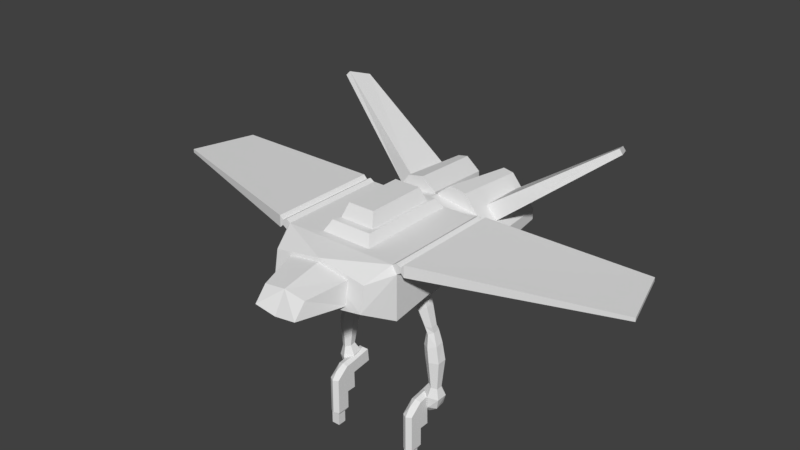# Source: playerShip_1.blend  (saved by Blender 2.79.0; exported with 4.5.12 LTS)
import bpy
from mathutils import Matrix  # noqa: F401  (used for matrix-valued properties, if any)

bpy.ops.wm.read_factory_settings(use_empty=True)
scene = bpy.context.scene
scene.name = 'Scene'

# ---- collections
col_collection_1 = bpy.data.collections.new('Collection 1'); scene.collection.children.link(col_collection_1)
col_collection_3 = bpy.data.collections.new('Collection 3'); scene.collection.children.link(col_collection_3)

# ---- materials (node trees are filled in below, after node groups)
mat_material = bpy.data.materials.new('Material')
mat_material.alpha_threshold = 0.0
mat_material.use_transparent_shadow = False
mat_material.roughness = 0.5

# ---- material node trees

# ---- world
world_world = bpy.data.worlds.new('World'); scene.world = world_world
world_world.color = (0.05088, 0.05088, 0.05088)
world_world.use_sun_shadow = False
world_world.sun_shadow_jitter_overblur = 0.0
world_world.cycles.sampling_method = 'MANUAL'

# ---- meshes
me_cylinder = bpy.data.meshes.new('Cylinder')
me_cylinder.from_pydata([(0.7896, 0.1939, -1.265), (0.5398, 0.1307, -0.328), (0.9038, 0.1215, -1.255), (0.6535, 0.06163, -0.319), (0.9038, -0.01661, -1.278), (0.6535, -0.06993, -0.3406), (0.7896, -0.08225, -1.31), (0.5398, -0.1325, -0.3711), (0.6753, -0.009796, -1.319), (0.4261, -0.06344, -0.3802), (0.6753, 0.1283, -1.297), (0.4261, 0.06812, -0.3586), (0.7424, 0.1281, -0.9466), (0.8266, 0.07628, -0.9623), (0.8223, -0.02244, -0.9779), (0.734, -0.06936, -0.9778), (0.6499, -0.01757, -0.9621), (0.6541, 0.08115, -0.9465), (0.8396, 0.1151, -1.056), (0.8398, 0.002366, -1.074), (0.7702, -0.05124, -1.101), (0.7003, 0.007929, -1.111), (0.7, 0.1207, -1.092), (0.7697, 0.1743, -1.065), (0.8343, 0.2024, -1.506), (0.9575, 0.1258, -1.533), (0.9512, -0.0205, -1.548), (0.8219, -0.09028, -1.538), (0.6988, -0.01373, -1.512), (0.705, 0.1326, -1.496), (0.8507, 0.1379, -1.963), (0.9271, 0.08823, -1.992), (0.9216, -0.006654, -2.001), (0.8396, -0.0519, -1.982), (0.7633, -0.002263, -1.953), (0.7688, 0.09262, -1.944), (0.6404, 0.1483, -0.6311), (0.7558, 0.07788, -0.6349), (0.7533, -0.05635, -0.6566), (0.6356, -0.1202, -0.6745), (0.5203, -0.04973, -0.6707), (0.5227, 0.0845, -0.6491), (0.8378, 0.2242, -2.103), (0.9706, 0.138, -2.153), (0.9609, -0.02698, -2.17), (0.8185, -0.1056, -2.137), (0.6858, -0.01935, -2.086), (0.6954, 0.1456, -2.07), (0.7931, 0.2458, -2.288), (0.9002, 0.1713, -2.339), (0.9121, 0.006689, -2.355), (0.8169, -0.0835, -2.322), (0.7097, -0.009043, -2.272), (0.6978, 0.1556, -2.255), (0.7256, 0.1991, -2.409), (0.7623, 0.1475, -2.458), (0.7623, 0.03467, -2.469), (0.7257, -0.02661, -2.429), (0.6891, 0.02497, -2.38), (0.689, 0.1378, -2.369), (0.639, -0.4327, -2.626), (0.7169, -0.3908, -2.206), (0.639, -0.06955, -2.626), (0.6363, -0.07797, -2.144), (0.7995, -0.4327, -2.625), (0.6548, -0.4314, -3.157), (0.7995, -0.06955, -2.625), (0.7968, -0.07797, -2.143), (0.639, -0.2243, -2.626), (0.6365, -0.2316, -2.163), (0.7995, -0.2243, -2.625), (0.7969, -0.2316, -2.162), (0.6406, -0.2243, -2.927), (0.6406, -0.4327, -2.927), (0.8011, -0.4327, -2.926), (0.8011, -0.2243, -2.926), (0.6373, -0.4327, -2.326), (0.6375, -0.07591, -2.349), (0.798, -0.07591, -2.348), (0.7978, -0.4327, -2.325), (0.7979, -0.2104, -2.335), (0.6374, -0.2104, -2.336), (0.6361, 0.2425, -2.087), (0.7965, 0.2425, -2.086), (0.6372, 0.2657, -2.304), (0.7977, 0.2657, -2.303), (0.7176, -0.4801, -2.325), (0.7895, -0.4314, -3.157), (0.7093, -0.09493, -2.112), (0.7192, -0.4801, -2.626), (0.7122, -0.2485, -2.131), (0.6548, -0.2905, -3.157), (0.7209, -0.4801, -2.926), (0.7121, 0.2119, -2.064), (0.7895, -0.2905, -3.157), (0.7884, -0.2905, -2.96), (0.7884, -0.4314, -2.96), (0.6537, -0.4314, -2.96), (0.6537, -0.2905, -2.96), (-1.115, -1.007, 0.3743), (-1.115, -1.007, 0.5591), (-1.115, 0.7604, 0.3743), (-1.115, 0.7604, 0.5591), (-3.956, -0.1218, 0.4244), (-3.956, -0.1218, 0.4822), (-3.664, 0.8911, 0.4244), (-3.664, 0.8911, 0.4822), (-1.066, -1.003, 0.4218), (-1.063, -1.003, 0.5022), (-1.066, 0.7617, 0.4218), (-1.063, 0.7617, 0.5022), (-0.6845, 1.41, 0.3765), (-2.443, 1.942, 1.567), (-0.6629, 2.16, 0.3477), (-2.317, 2.278, 1.46), (-0.8562, 1.41, 0.1674), (-2.506, 1.927, 1.497), (-0.8242, 2.16, 0.1539), (-2.372, 2.263, 1.407), (-0.5081, 1.092, -0.3837), (-0.5087, 2.309, -0.2918), (-0.998, 1.092, 0.02384), (-0.9086, 2.309, 0.04083), (-0.5147, 1.092, 0.6163), (-0.5141, 2.309, 0.5244), (-0.02485, 1.092, 0.2087), (-0.1143, 2.309, 0.1918), (-0.7666, 1.092, -0.4328), (-0.9962, 1.092, -0.244), (-0.9074, 2.309, -0.1351), (-0.6778, 2.309, -0.324), (-0.2562, 1.092, 0.6654), (-0.02662, 1.092, 0.4766), (-0.1154, 2.309, 0.3677), (-0.345, 2.309, 0.5565), (-0.5136, 2.309, 0.4398), (-0.8262, 2.309, 0.05648), (-0.5093, 2.309, -0.2072), (-0.1966, 2.309, 0.1761), (-0.6433, 2.309, -0.2326), (-0.8253, 2.309, -0.08299), (-0.3795, 2.309, 0.4652), (-0.1976, 2.309, 0.3156), (-0.5136, 1.74, 0.4398), (-0.8262, 1.74, 0.05648), (-0.5093, 1.74, -0.2072), (-0.1966, 1.74, 0.1761), (-0.6433, 1.74, -0.2326), (-0.8253, 1.74, -0.08299), (-0.3795, 1.74, 0.4652), (-0.1976, 1.74, 0.3156), (-0.7896, 0.1939, -1.265), (-0.5398, 0.1307, -0.328), (-0.9038, 0.1215, -1.255), (-0.6535, 0.06163, -0.319), (-0.9038, -0.01661, -1.278), (-0.6535, -0.06993, -0.3406), (-0.7896, -0.08225, -1.31), (-0.5398, -0.1325, -0.3711), (-0.6753, -0.009796, -1.319), (-0.4261, -0.06344, -0.3802), (-0.6753, 0.1283, -1.297), (-0.4261, 0.06812, -0.3586), (-0.7424, 0.1281, -0.9466), (-0.8266, 0.07628, -0.9623), (-0.8223, -0.02244, -0.9779), (-0.734, -0.06936, -0.9778), (-0.6499, -0.01757, -0.9621), (-0.6541, 0.08115, -0.9465), (-0.8396, 0.1151, -1.056), (-0.8398, 0.002366, -1.074), (-0.7702, -0.05124, -1.101), (-0.7003, 0.007929, -1.111), (-0.7, 0.1207, -1.092), (-0.7697, 0.1743, -1.065), (-0.8343, 0.2024, -1.506), (-0.9575, 0.1258, -1.533), (-0.9512, -0.0205, -1.548), (-0.8219, -0.09028, -1.538), (-0.6988, -0.01373, -1.512), (-0.705, 0.1326, -1.496), (-0.8507, 0.1379, -1.963), (-0.9271, 0.08823, -1.992), (-0.9216, -0.006654, -2.001), (-0.8396, -0.0519, -1.982), (-0.7633, -0.002263, -1.953), (-0.7688, 0.09262, -1.944), (-0.6404, 0.1483, -0.6311), (-0.7558, 0.07788, -0.6349), (-0.7533, -0.05635, -0.6566), (-0.6356, -0.1202, -0.6745), (-0.5203, -0.04973, -0.6707), (-0.5227, 0.0845, -0.6491), (-0.8378, 0.2242, -2.103), (-0.9706, 0.138, -2.153), (-0.9609, -0.02698, -2.17), (-0.8185, -0.1056, -2.137), (-0.6858, -0.01935, -2.086), (-0.6954, 0.1456, -2.07), (-0.7931, 0.2458, -2.288), (-0.9002, 0.1713, -2.339), (-0.9121, 0.006689, -2.355), (-0.8169, -0.0835, -2.322), (-0.7097, -0.009043, -2.272), (-0.6978, 0.1556, -2.255), (-0.7256, 0.1991, -2.409), (-0.7623, 0.1475, -2.458), (-0.7623, 0.03467, -2.469), (-0.7257, -0.02661, -2.429), (-0.6891, 0.02497, -2.38), (-0.689, 0.1378, -2.369), (-0.639, -0.4327, -2.626), (-0.7169, -0.3908, -2.206), (-0.639, -0.06955, -2.626), (-0.6363, -0.07797, -2.144), (-0.7995, -0.4327, -2.625), (-0.6548, -0.4314, -3.157), (-0.7995, -0.06955, -2.625), (-0.7968, -0.07797, -2.143), (-0.639, -0.2243, -2.626), (-0.6365, -0.2316, -2.163), (-0.7995, -0.2243, -2.625), (-0.7969, -0.2316, -2.162), (-0.6406, -0.2243, -2.927), (-0.6406, -0.4327, -2.927), (-0.8011, -0.4327, -2.926), (-0.8011, -0.2243, -2.926), (-0.6373, -0.4327, -2.326), (-0.6375, -0.07591, -2.349), (-0.798, -0.07591, -2.348), (-0.7978, -0.4327, -2.325), (-0.7979, -0.2104, -2.335), (-0.6374, -0.2104, -2.336), (-0.6361, 0.2425, -2.087), (-0.7965, 0.2425, -2.086), (-0.6372, 0.2657, -2.304), (-0.7977, 0.2657, -2.303), (-0.7176, -0.4801, -2.325), (-0.7895, -0.4314, -3.157), (-0.7093, -0.09493, -2.112), (-0.7192, -0.4801, -2.626), (-0.7122, -0.2485, -2.131), (-0.6548, -0.2905, -3.157), (-0.7209, -0.4801, -2.926), (-0.7121, 0.2119, -2.064), (-0.7895, -0.2905, -3.157), (-0.7884, -0.2905, -2.96), (-0.7884, -0.4314, -2.96), (-0.6537, -0.4314, -2.96), (-0.6537, -0.2905, -2.96), (0.6845, 1.41, 0.3765), (2.443, 1.942, 1.567), (0.6629, 2.16, 0.3477), (2.317, 2.278, 1.46), (0.8562, 1.41, 0.1674), (2.506, 1.927, 1.497), (0.8242, 2.16, 0.1539), (2.372, 2.263, 1.407), (0.5081, 1.092, -0.3837), (0.5087, 2.309, -0.2918), (0.998, 1.092, 0.02384), (0.9086, 2.309, 0.04083), (0.5147, 1.092, 0.6163), (0.5141, 2.309, 0.5244), (0.02485, 1.092, 0.2087), (0.1143, 2.309, 0.1918), (0.7666, 1.092, -0.4328), (0.9962, 1.092, -0.244), (0.9074, 2.309, -0.1351), (0.6778, 2.309, -0.324), (0.2562, 1.092, 0.6654), (0.02662, 1.092, 0.4766), (0.1154, 2.309, 0.3677), (0.345, 2.309, 0.5565), (0.5136, 2.309, 0.4398), (0.8262, 2.309, 0.05648), (0.5093, 2.309, -0.2072), (0.1966, 2.309, 0.1761), (0.6433, 2.309, -0.2326), (0.8253, 2.309, -0.08299), (0.3795, 2.309, 0.4652), (0.1976, 2.309, 0.3156), (0.5136, 1.74, 0.4398), (0.8262, 1.74, 0.05648), (0.5093, 1.74, -0.2072), (0.1966, 1.74, 0.1761), (0.6433, 1.74, -0.2326), (0.8253, 1.74, -0.08299), (0.3795, 1.74, 0.4652), (0.1976, 1.74, 0.3156), (1.115, -1.007, 0.3743), (1.115, -1.007, 0.5591), (1.115, 0.7604, 0.3743), (1.115, 0.7604, 0.5591), (3.956, -0.1218, 0.4244), (3.956, -0.1218, 0.4822), (3.664, 0.8911, 0.4244), (3.664, 0.8911, 0.4822), (1.066, -1.003, 0.4218), (1.063, -1.003, 0.5022), (1.066, 0.7617, 0.4218), (1.063, 0.7617, 0.5022), (1.0, -1.007, -0.3248), (0.9238, -1.005, 0.4979), (1.0, 0.7604, -0.05501), (0.9238, 0.7611, 0.4979), (0.3548, -2.242, -0.009732), (0.3548, -2.048, 0.2132), (0.5222, -1.455, -0.06742), (0.5222, -1.404, 0.3007), (0.7793, -1.403, 0.3095), (0.7793, -1.477, -0.09043), (-0.2142, -0.5586, 0.8713), (-0.2142, 0.4184, 0.8713), (0.2142, 0.4184, 0.8713), (1.0, 0.7604, 0.09933), (0.9989, 0.7611, 0.3783), (0.798, 1.095, 0.09963), (0.798, 1.095, 0.3306), (0.5766, 1.095, 0.0339), (0.5766, 0.7588, 0.0339), (-0.2805, -0.6524, 0.6583), (-0.2805, 0.5122, 0.6583), (-0.4105, 0.7414, 0.4932), (-0.3319, 0.6304, 0.6567), (0.4105, 0.7414, 0.4932), (0.3319, 0.6304, 0.6567), (0.3319, -0.7706, 0.6567), (0.1736, 0.2004, -0.2823), (0.1938, 0.2182, -0.3996), (0.1736, -0.2146, -0.3454), (0.1938, -0.1968, -0.4627), (0.532, -0.4313, -0.3165), (0.5522, -0.4135, -0.4338), (0.8904, -0.233, -0.2246), (0.9106, -0.2152, -0.3418), (0.8904, 0.1821, -0.1615), (0.9106, 0.1999, -0.2788), (0.532, 0.3988, -0.1904), (0.5522, 0.4166, -0.3077), (0.3147, 0.1451, -0.3899), (0.5522, 0.2765, -0.3289), (0.7897, -0.142, -0.3516), (0.5522, -0.2735, -0.4125), (0.7897, 0.133, -0.3098), (0.3147, -0.1299, -0.4316), (0.9989, -1.005, 0.3783), (1.0, -1.007, -0.07622), (0.9922, -1.003, 0.54), (0.9922, 0.7617, 0.54), (1.063, 0.7617, 0.5022), (1.063, -1.003, 0.5022), (1.066, 0.7617, 0.4218), (1.066, -1.003, 0.4218), (-1.0, -1.007, -0.3248), (-0.9238, -1.005, 0.4979), (-1.0, 0.7604, -0.05501), (-0.9238, 0.7611, 0.4979), (1.793e-07, 0.7587, -0.2286), (1.793e-07, 0.7587, 0.4984), (1.793e-07, -1.007, -0.4984), (1.793e-07, -1.007, 0.4984), (1.793e-07, -1.404, 0.3911), (-0.3548, -2.242, -0.009732), (-0.3548, -2.048, 0.2132), (-0.5222, -1.455, -0.06742), (-0.5222, -1.404, 0.3007), (-0.7793, -1.403, 0.3095), (-0.7793, -1.477, -0.09043), (1.793e-07, -1.477, -0.228), (1.793e-07, -1.403, 0.4427), (0.2142, -0.5586, 0.8713), (1.793e-07, 0.7588, 0.09963), (1.793e-07, 1.095, 0.09963), (1.793e-07, 1.095, 0.4549), (-1.0, 0.7604, 0.09933), (-0.9989, 0.7611, 0.3783), (-0.798, 1.095, 0.09963), (-0.798, 1.095, 0.3306), (-0.5766, 1.095, 0.0339), (-0.5766, 0.7588, 0.0339), (1.793e-07, 0.7588, 0.4588), (1.793e-07, -1.468, -0.1568), (1.793e-07, -2.242, -0.0602), (1.793e-07, -2.048, 0.2636), (0.2805, -0.6524, 0.6583), (0.2805, 0.5122, 0.6583), (0.4105, -0.8816, 0.4932), (-0.4105, -0.8816, 0.4932), (-0.3319, -0.7706, 0.6567), (-0.1736, 0.2004, -0.2823), (-0.1938, 0.2182, -0.3996), (-0.1736, -0.2146, -0.3454), (-0.1938, -0.1968, -0.4627), (-0.532, -0.4313, -0.3165), (-0.5522, -0.4135, -0.4338), (-0.8904, -0.233, -0.2246), (-0.9106, -0.2152, -0.3418), (-0.8904, 0.1821, -0.1615), (-0.9106, 0.1999, -0.2788), (-0.532, 0.3988, -0.1904), (-0.5522, 0.4166, -0.3077), (-0.3147, 0.1451, -0.3899), (-0.5522, 0.2765, -0.3289), (-0.7897, -0.142, -0.3516), (-0.5522, -0.2735, -0.4125), (-0.7897, 0.133, -0.3098), (-0.3147, -0.1299, -0.4316), (-0.9989, -1.005, 0.3783), (-1.0, -1.007, -0.07622), (-0.9922, -1.003, 0.54), (-0.9922, 0.7617, 0.54), (-1.063, 0.7617, 0.5022), (-1.063, -1.003, 0.5022), (-1.066, 0.7617, 0.4218), (-1.066, -1.003, 0.4218)], [], [(36, 1, 3, 37), (37, 3, 5, 38), (38, 5, 7, 39), (39, 7, 9, 40), (3, 1, 11, 9, 7, 5), (40, 9, 11, 41), (41, 11, 1, 36), (10, 0, 24, 29), (22, 17, 12, 23), (21, 16, 17, 22), (20, 15, 16, 21), (19, 14, 15, 20), (18, 13, 14, 19), (23, 12, 13, 18), (0, 23, 18, 2), (2, 18, 19, 4), (4, 19, 20, 6), (6, 20, 21, 8), (8, 21, 22, 10), (10, 22, 23, 0), (29, 24, 30, 35), (6, 8, 28, 27), (2, 4, 26, 25), (8, 10, 29, 28), (0, 2, 25, 24), (4, 6, 27, 26), (34, 35, 47, 46), (27, 28, 34, 33), (25, 26, 32, 31), (28, 29, 35, 34), (26, 27, 33, 32), (24, 25, 31, 30), (17, 41, 36, 12), (16, 40, 41, 17), (15, 39, 40, 16), (14, 38, 39, 15), (13, 37, 38, 14), (12, 36, 37, 13), (46, 47, 53, 52), (32, 33, 45, 44), (30, 31, 43, 42), (35, 30, 42, 47), (33, 34, 46, 45), (31, 32, 44, 43), (51, 52, 58, 57), (44, 45, 51, 50), (42, 43, 49, 48), (47, 42, 48, 53), (45, 46, 52, 51), (43, 44, 50, 49), (54, 55, 56, 57, 58, 59), (49, 50, 56, 55), (52, 53, 59, 58), (50, 51, 57, 56), (48, 49, 55, 54), (53, 48, 54, 59), (81, 69, 63, 77), (67, 78, 85, 83), (80, 71, 79), (76, 60, 89, 86), (73, 74, 92), (71, 90, 61), (67, 88, 90, 71), (62, 66, 70, 68), (78, 67, 71, 80), (76, 69, 81), (72, 75, 95, 98), (68, 70, 75, 72), (60, 68, 72, 73), (70, 64, 74, 75), (60, 76, 81, 68), (66, 78, 80, 70), (61, 76, 86), (70, 80, 79, 64), (62, 77, 78, 66), (68, 81, 77, 62), (84, 82, 83, 85), (77, 63, 82, 84), (63, 88, 93, 82), (78, 77, 84, 85), (93, 88, 67, 83), (98, 95, 94, 91), (61, 90, 69), (60, 73, 92, 89), (79, 71, 61), (79, 61, 86), (64, 79, 86, 89), (74, 64, 89, 92), (90, 88, 63, 69), (69, 76, 61), (91, 94, 87, 65), (73, 72, 98, 97), (75, 74, 96, 95), (74, 73, 97, 96), (96, 97, 65, 87), (97, 98, 91, 65), (95, 96, 87, 94), (83, 82, 93), (101, 105, 106, 102), (105, 103, 104, 106), (103, 99, 100, 104), (101, 99, 103, 105), (106, 104, 100, 102), (100, 108, 110, 102), (101, 109, 107, 99), (102, 110, 109, 101), (99, 107, 108, 100), (109, 110, 108, 107), (111, 113, 114, 112), (113, 117, 118, 114), (117, 115, 116, 118), (115, 111, 112, 116), (118, 116, 112, 114), (128, 121, 122, 129), (126, 138, 142, 133), (121, 123, 124, 122), (132, 125, 126, 133), (123, 131, 134, 124), (125, 119, 120, 126), (119, 127, 130, 120), (129, 130, 127, 128), (133, 134, 131, 132), (119, 125, 132, 131, 123, 121, 128, 127), (140, 148, 147, 139), (130, 139, 137, 120), (120, 137, 138, 126), (124, 135, 136, 122), (134, 141, 135, 124), (133, 142, 141, 134), (122, 136, 140, 129), (129, 140, 139, 130), (148, 144, 143, 149, 150, 146, 145, 147), (135, 143, 144, 136), (141, 149, 143, 135), (136, 144, 148, 140), (142, 150, 149, 141), (137, 145, 146, 138), (138, 146, 150, 142), (139, 147, 145, 137), (187, 188, 154, 152), (188, 189, 156, 154), (189, 190, 158, 156), (190, 191, 160, 158), (154, 156, 158, 160, 162, 152), (191, 192, 162, 160), (192, 187, 152, 162), (161, 180, 175, 151), (173, 174, 163, 168), (172, 173, 168, 167), (171, 172, 167, 166), (170, 171, 166, 165), (169, 170, 165, 164), (174, 169, 164, 163), (151, 153, 169, 174), (153, 155, 170, 169), (155, 157, 171, 170), (157, 159, 172, 171), (159, 161, 173, 172), (161, 151, 174, 173), (180, 186, 181, 175), (157, 178, 179, 159), (153, 176, 177, 155), (159, 179, 180, 161), (151, 175, 176, 153), (155, 177, 178, 157), (185, 197, 198, 186), (178, 184, 185, 179), (176, 182, 183, 177), (179, 185, 186, 180), (177, 183, 184, 178), (175, 181, 182, 176), (168, 163, 187, 192), (167, 168, 192, 191), (166, 167, 191, 190), (165, 166, 190, 189), (164, 165, 189, 188), (163, 164, 188, 187), (197, 203, 204, 198), (183, 195, 196, 184), (181, 193, 194, 182), (186, 198, 193, 181), (184, 196, 197, 185), (182, 194, 195, 183), (202, 208, 209, 203), (195, 201, 202, 196), (193, 199, 200, 194), (198, 204, 199, 193), (196, 202, 203, 197), (194, 200, 201, 195), (205, 210, 209, 208, 207, 206), (200, 206, 207, 201), (203, 209, 210, 204), (201, 207, 208, 202), (199, 205, 206, 200), (204, 210, 205, 199), (232, 228, 214, 220), (218, 234, 236, 229), (231, 230, 222), (227, 237, 240, 211), (224, 243, 225), (222, 212, 241), (218, 222, 241, 239), (213, 219, 221, 217), (229, 231, 222, 218), (227, 232, 220), (223, 249, 246, 226), (219, 223, 226, 221), (211, 224, 223, 219), (221, 226, 225, 215), (211, 219, 232, 227), (217, 221, 231, 229), (212, 237, 227), (221, 215, 230, 231), (213, 217, 229, 228), (219, 213, 228, 232), (235, 236, 234, 233), (228, 235, 233, 214), (214, 233, 244, 239), (229, 236, 235, 228), (244, 234, 218, 239), (249, 242, 245, 246), (212, 220, 241), (211, 240, 243, 224), (230, 212, 222), (230, 237, 212), (215, 240, 237, 230), (225, 243, 240, 215), (241, 220, 214, 239), (220, 212, 227), (242, 216, 238, 245), (224, 248, 249, 223), (226, 246, 247, 225), (225, 247, 248, 224), (247, 238, 216, 248), (248, 216, 242, 249), (246, 245, 238, 247), (234, 244, 233), (250, 251, 253, 252), (252, 253, 257, 256), (256, 257, 255, 254), (254, 255, 251, 250), (257, 253, 251, 255), (267, 268, 261, 260), (265, 272, 281, 277), (260, 261, 263, 262), (271, 272, 265, 264), (262, 263, 273, 270), (264, 265, 259, 258), (258, 259, 269, 266), (268, 267, 266, 269), (272, 271, 270, 273), (258, 266, 267, 260, 262, 270, 271, 264), (279, 278, 286, 287), (269, 259, 276, 278), (259, 265, 277, 276), (263, 261, 275, 274), (273, 263, 274, 280), (272, 273, 280, 281), (261, 268, 279, 275), (268, 269, 278, 279), (287, 286, 284, 285, 289, 288, 282, 283), (274, 275, 283, 282), (280, 274, 282, 288), (275, 279, 287, 283), (281, 280, 288, 289), (276, 277, 285, 284), (277, 281, 289, 285), (278, 276, 284, 286), (292, 293, 297, 296), (296, 297, 295, 294), (294, 295, 291, 290), (292, 296, 294, 290), (297, 293, 291, 295), (291, 293, 301, 299), (292, 290, 298, 300), (293, 292, 300, 301), (290, 291, 299, 298), (300, 298, 299, 301), (304, 315, 347, 302), (358, 304, 302, 360), (305, 359, 361, 303), (360, 302, 311, 369), (386, 385, 327, 326), (308, 309, 307, 306), (382, 308, 306, 383), (311, 310, 370, 369), (302, 347, 311), (303, 361, 370, 310), (321, 312, 313, 322), (322, 313, 314, 386), (386, 314, 371, 385), (385, 371, 312, 321), (314, 313, 312, 371), (319, 374, 318, 317), (317, 318, 316, 315), (318, 374, 381, 316), (319, 317, 315, 320), (373, 319, 320, 372), (373, 374, 319), (309, 362, 384, 307), (306, 307, 384, 383), (321, 322, 324, 389), (387, 327, 389, 388), (325, 326, 327, 387), (323, 324, 326, 325), (388, 389, 324, 323), (322, 386, 326, 324), (385, 321, 389, 327), (329, 328, 338, 339), (339, 337, 344, 341), (333, 332, 330, 331), (339, 338, 336, 337), (331, 330, 328, 329), (335, 334, 332, 333), (337, 336, 334, 335), (345, 340, 341, 344, 342, 343), (335, 333, 343, 342), (333, 331, 345, 343), (331, 329, 340, 345), (329, 339, 341, 340), (337, 335, 342, 344), (310, 346, 303), (346, 316, 305, 303), (316, 381, 359, 305), (315, 304, 320), (311, 347, 346, 310), (347, 315, 316, 346), (304, 358, 372, 320), (351, 348, 303, 346, 353), (349, 350, 352, 316, 305), (352, 353, 346, 316), (305, 303, 348, 349), (350, 351, 353, 352), (349, 348, 351, 350), (356, 354, 409, 375), (358, 360, 354, 356), (357, 355, 361, 359), (360, 369, 368, 354), (365, 363, 364, 366), (382, 383, 363, 365), (368, 369, 370, 367), (354, 368, 409), (355, 367, 370, 361), (379, 377, 378, 374), (377, 375, 376, 378), (378, 376, 381, 374), (379, 380, 375, 377), (373, 372, 380, 379), (373, 379, 374), (366, 364, 384, 362), (363, 383, 384, 364), (391, 401, 400, 390), (401, 403, 406, 399), (395, 393, 392, 394), (401, 399, 398, 400), (393, 391, 390, 392), (397, 395, 394, 396), (399, 397, 396, 398), (407, 405, 404, 406, 403, 402), (397, 404, 405, 395), (395, 405, 407, 393), (393, 407, 402, 391), (391, 402, 403, 401), (399, 406, 404, 397), (367, 355, 408), (408, 355, 357, 376), (376, 357, 359, 381), (375, 380, 356), (368, 367, 408, 409), (409, 408, 376, 375), (356, 380, 372, 358), (413, 415, 408, 355, 410), (411, 357, 376, 414, 412), (414, 376, 408, 415), (357, 411, 410, 355), (412, 414, 415, 413), (411, 412, 413, 410)])
_uv = me_cylinder.uv_layers.new(name='UVMap')
_uv.uv.foreach_set('vector', [0.2293, 0.9473, 0.2654, 0.9471, 0.2625, 0.9626, 0.2254, 0.9614, 0.2254, 0.9614, 0.2625, 0.9626, 0.2576, 0.9758, 0.2235, 0.9773, 0.2235, 0.9773, 0.2576, 0.9758, 0.2633, 0.9894, 0.226, 0.9939, 0.223, 0.9027, 0.2605, 0.9001, 0.2642, 0.9157, 0.2288, 0.9174, 0.2625, 0.9626, 0.279, 0.9615, 0.2871, 0.9752, 0.2793, 0.9892, 0.2633, 0.9894, 0.2576, 0.9758, 0.2288, 0.9174, 0.2642, 0.9157, 0.2664, 0.9313, 0.2314, 0.9325, 0.2314, 0.9325, 0.2664, 0.9313, 0.2654, 0.9471, 0.2293, 0.9473, 0.1446, 0.9347, 0.1465, 0.9484, 0.1218, 0.9495, 0.1241, 0.935, 0.1686, 0.9375, 0.1903, 0.9352, 0.1866, 0.9488, 0.1692, 0.949, 0.168, 0.9224, 0.1893, 0.9217, 0.1903, 0.9352, 0.1686, 0.9375, 0.1684, 0.9105, 0.1841, 0.9103, 0.1893, 0.9217, 0.168, 0.9224, 0.17, 0.9745, 0.1828, 0.9755, 0.1855, 0.9878, 0.1694, 0.9862, 0.1702, 0.96, 0.183, 0.9623, 0.1828, 0.9755, 0.17, 0.9745, 0.1692, 0.949, 0.1866, 0.9488, 0.183, 0.9623, 0.1702, 0.96, 0.1465, 0.9484, 0.1692, 0.949, 0.1702, 0.96, 0.1461, 0.9628, 0.1461, 0.9628, 0.1702, 0.96, 0.17, 0.9745, 0.1445, 0.9778, 0.1445, 0.9778, 0.17, 0.9745, 0.1694, 0.9862, 0.1445, 0.9935, 0.1435, 0.9057, 0.1684, 0.9105, 0.168, 0.9224, 0.1425, 0.9206, 0.1425, 0.9206, 0.168, 0.9224, 0.1686, 0.9375, 0.1446, 0.9347, 0.1446, 0.9347, 0.1686, 0.9375, 0.1692, 0.949, 0.1465, 0.9484, 0.1241, 0.935, 0.1218, 0.9495, 0.06562, 0.9494, 0.06701, 0.9361, 0.1435, 0.9057, 0.1425, 0.9206, 0.1222, 0.9197, 0.1176, 0.9043, 0.1461, 0.9628, 0.1445, 0.9778, 0.1152, 0.9783, 0.1176, 0.9634, 0.1425, 0.9206, 0.1446, 0.9347, 0.1241, 0.935, 0.1222, 0.9197, 0.1465, 0.9484, 0.1461, 0.9628, 0.1176, 0.9634, 0.1218, 0.9495, 0.1445, 0.9778, 0.1445, 0.9935, 0.1169, 0.9954, 0.1152, 0.9783, 0.06549, 0.923, 0.06701, 0.9361, 0.04906, 0.9357, 0.0487, 0.9223, 0.1176, 0.9043, 0.1222, 0.9197, 0.06549, 0.923, 0.06376, 0.9114, 0.1176, 0.9634, 0.1152, 0.9783, 0.06157, 0.9737, 0.06333, 0.9618, 0.1222, 0.9197, 0.1241, 0.935, 0.06701, 0.9361, 0.06549, 0.923, 0.1152, 0.9783, 0.1169, 0.9954, 0.06311, 0.9854, 0.06157, 0.9737, 0.1218, 0.9495, 0.1176, 0.9634, 0.06333, 0.9618, 0.06562, 0.9494, 0.1903, 0.9352, 0.2314, 0.9325, 0.2293, 0.9473, 0.1866, 0.9488, 0.1893, 0.9217, 0.2288, 0.9174, 0.2314, 0.9325, 0.1903, 0.9352, 0.1841, 0.9103, 0.223, 0.9027, 0.2288, 0.9174, 0.1893, 0.9217, 0.1828, 0.9755, 0.2235, 0.9773, 0.226, 0.9939, 0.1855, 0.9878, 0.183, 0.9623, 0.2254, 0.9614, 0.2235, 0.9773, 0.1828, 0.9755, 0.1866, 0.9488, 0.2293, 0.9473, 0.2254, 0.9614, 0.183, 0.9623, 0.0487, 0.9223, 0.04906, 0.9357, 0.03312, 0.9365, 0.03125, 0.9206, 0.06157, 0.9737, 0.06311, 0.9854, 0.04448, 0.9899, 0.04347, 0.9736, 0.06562, 0.9494, 0.06333, 0.9618, 0.04454, 0.9607, 0.0468, 0.9482, 0.06701, 0.9361, 0.06562, 0.9494, 0.0468, 0.9482, 0.04906, 0.9357, 0.06376, 0.9114, 0.06549, 0.923, 0.0487, 0.9223, 0.04636, 0.9064, 0.06333, 0.9618, 0.06157, 0.9737, 0.04347, 0.9736, 0.04454, 0.9607, 0.02655, 0.9067, 0.03125, 0.9206, 0.01975, 0.9246, 0.01463, 0.9178, 0.04347, 0.9736, 0.04448, 0.9899, 0.02426, 0.9826, 0.02878, 0.9694, 0.0468, 0.9482, 0.04454, 0.9607, 0.03089, 0.9577, 0.03257, 0.9479, 0.04906, 0.9357, 0.0468, 0.9482, 0.03257, 0.9479, 0.03312, 0.9365, 0.04636, 0.9064, 0.0487, 0.9223, 0.03125, 0.9206, 0.02655, 0.9067, 0.04454, 0.9607, 0.04347, 0.9736, 0.02878, 0.9694, 0.03089, 0.9577, 0.007103, 0.9474, 0.01446, 0.9537, 0.0136, 0.9655, 0.01042, 0.9728, 0.00219, 0.9683, 0.0005344, 0.9547, 0.03089, 0.9577, 0.02878, 0.9694, 0.0136, 0.9655, 0.01446, 0.9537, 0.03125, 0.9206, 0.03312, 0.9365, 0.02126, 0.9367, 0.01975, 0.9246, 0.02878, 0.9694, 0.02426, 0.9826, 0.01042, 0.9728, 0.0136, 0.9655, 0.03257, 0.9479, 0.03089, 0.9577, 0.01446, 0.9537, 0.01847, 0.9455, 0.03312, 0.9365, 0.03257, 0.9479, 0.01847, 0.9455, 0.02126, 0.9367, 0.9534, 0.6242, 0.9543, 0.5823, 0.9318, 0.5824, 0.9318, 0.6244, 0.9317, 0.5824, 0.9317, 0.6245, 0.8796, 0.6245, 0.8796, 0.5823, 0.9533, 0.6242, 0.9542, 0.5823, 0.9877, 0.6245, 0.6625, 0.6508, 0.7143, 0.6506, 0.7142, 0.6381, 0.6624, 0.6383, 0.8092, 0.6201, 0.8369, 0.62, 0.823, 0.6127, 0.8499, 0.625, 0.8555, 0.6382, 0.868, 0.6375, 0.8302, 0.6251, 0.8358, 0.6387, 0.8555, 0.6382, 0.8499, 0.625, 0.7545, 0.5939, 0.7546, 0.6166, 0.7743, 0.6165, 0.7742, 0.5938, 0.9317, 0.6245, 0.9317, 0.5824, 0.9542, 0.5823, 0.9533, 0.6242, 0.9878, 0.6244, 0.9543, 0.5823, 0.9534, 0.6242, 0.8445, 0.5946, 0.8168, 0.5947, 0.8191, 0.6056, 0.8423, 0.6055, 0.7339, 0.592, 0.7133, 0.5921, 0.7134, 0.6167, 0.734, 0.6167, 0.9878, 0.6726, 0.9535, 0.6725, 0.9535, 0.7225, 0.9878, 0.7223, 0.9534, 0.6726, 0.9877, 0.6727, 0.9877, 0.7223, 0.9534, 0.7225, 0.9878, 0.6726, 0.9878, 0.6244, 0.9534, 0.6242, 0.9535, 0.6725, 0.9317, 0.6727, 0.9317, 0.6245, 0.9533, 0.6242, 0.9534, 0.6726, 0.6419, 0.6383, 0.6625, 0.6508, 0.6624, 0.6383, 0.9534, 0.6726, 0.9533, 0.6242, 0.9877, 0.6245, 0.9877, 0.6727, 0.7339, 0.5932, 0.734, 0.6167, 0.7546, 0.6166, 0.7545, 0.5931, 0.9535, 0.6725, 0.9534, 0.6242, 0.9318, 0.6244, 0.9318, 0.6727, 0.7661, 0.6504, 0.7911, 0.6503, 0.791, 0.6252, 0.766, 0.6253, 0.9318, 0.6244, 0.9318, 0.5824, 0.8797, 0.5822, 0.8797, 0.6245, 0.8303, 0.6502, 0.8358, 0.6387, 0.7975, 0.6384, 0.7911, 0.6503, 0.8752, 0.5601, 0.8501, 0.5601, 0.8503, 0.6195, 0.8755, 0.6194, 0.7975, 0.6384, 0.8358, 0.6387, 0.8302, 0.6251, 0.791, 0.6252, 0.8433, 0.5728, 0.8201, 0.5729, 0.8201, 0.5908, 0.8433, 0.5907, 0.8555, 0.6382, 0.868, 0.6375, 0.85, 0.6501, 0.7143, 0.6506, 0.7661, 0.6504, 0.766, 0.6379, 0.7142, 0.6381, 0.9258, 0.6023, 0.8851, 0.6018, 0.9062, 0.5943, 0.6625, 0.6257, 0.6419, 0.6383, 0.6624, 0.6383, 0.7142, 0.6255, 0.6625, 0.6257, 0.6624, 0.6383, 0.7142, 0.6381, 0.766, 0.6253, 0.7142, 0.6255, 0.7142, 0.6381, 0.766, 0.6379, 0.8555, 0.6382, 0.8358, 0.6387, 0.8303, 0.6502, 0.85, 0.6501, 0.8851, 0.6017, 0.9258, 0.6022, 0.9063, 0.5943, 0.7916, 0.5967, 0.7743, 0.5967, 0.7743, 0.6165, 0.7916, 0.6164, 0.9878, 0.7223, 0.9535, 0.7225, 0.9642, 0.7278, 0.9879, 0.7278, 0.9534, 0.7225, 0.9877, 0.7223, 0.9878, 0.7278, 0.9641, 0.7278, 0.9482, 0.6888, 0.9231, 0.6887, 0.9251, 0.6946, 0.9462, 0.6947, 0.9462, 0.6947, 0.9251, 0.6946, 0.9251, 0.7285, 0.9464, 0.7286, 0.9879, 0.7278, 0.9642, 0.7278, 0.9642, 0.7607, 0.9879, 0.7609, 0.9641, 0.7278, 0.9878, 0.7278, 0.9878, 0.7609, 0.9641, 0.7607, 0.791, 0.6252, 0.7911, 0.6503, 0.7975, 0.6384, 0.676, 0.4491, 0.6759, 0.01071, 0.6519, 0.01056, 0.6518, 0.4492, 0.9711, 0.04434, 0.7871, 0.04528, 0.7872, 0.05461, 0.9711, 0.05368, 0.6519, 0.01056, 0.6518, 0.4492, 0.6768, 0.4494, 0.6759, 0.01071, 0.9895, 0.543, 0.7378, 0.5431, 0.7381, 0.1124, 0.9894, 0.1126, 0.9894, 0.1126, 0.7381, 0.1124, 0.7378, 0.5431, 0.9895, 0.543, 0.682, 0.00956, 0.6828, 0.01844, 0.9907, 0.01688, 0.9904, 0.007992, 0.9906, 0.0378, 0.9908, 0.02986, 0.6829, 0.03143, 0.6821, 0.03937, 0.6518, 0.4492, 0.6571, 0.4578, 0.6712, 0.4582, 0.676, 0.4491, 0.6518, 0.4492, 0.6573, 0.4577, 0.6722, 0.4575, 0.6768, 0.4494, 0.9908, 0.02986, 0.9907, 0.01688, 0.6828, 0.01844, 0.6829, 0.03143, 0.06137, 0.7031, 0.02118, 0.7031, 0.01665, 0.8766, 0.06137, 0.8771, 0.02118, 0.7031, 0.004592, 0.7034, 0.004583, 0.8621, 0.02099, 0.8619, 0.02118, 0.7031, 0.06137, 0.7031, 0.06137, 0.8771, 0.01665, 0.8766, 0.06137, 0.7031, 0.03885, 0.7029, 0.05352, 0.8754, 0.06137, 0.8757, 0.07472, 0.7849, 0.07342, 0.8129, 0.08125, 0.8117, 0.08125, 0.7849, 0.2244, 0.7045, 0.2072, 0.7032, 0.2014, 0.7999, 0.2127, 0.8008, 0.08314, 0.7347, 0.08191, 0.7333, 0.07989, 0.7357, 0.08059, 0.7377, 0.2072, 0.7032, 0.1436, 0.7032, 0.1495, 0.7999, 0.2014, 0.7999, 0.2244, 0.7045, 0.2072, 0.7032, 0.2014, 0.7999, 0.2127, 0.8008, 0.1436, 0.7032, 0.1268, 0.7045, 0.1385, 0.8008, 0.1495, 0.7999, 0.2072, 0.7032, 0.1436, 0.7032, 0.1495, 0.7999, 0.2014, 0.7999, 0.1436, 0.7032, 0.1268, 0.7045, 0.1385, 0.8008, 0.1495, 0.7999, 0.2235, 0.8278, 0.2234, 0.8031, 0.1261, 0.8031, 0.1261, 0.8278, 0.1261, 0.8031, 0.1261, 0.8278, 0.2234, 0.8278, 0.2235, 0.8031, 0.08302, 0.7725, 0.08302, 0.7548, 0.07893, 0.75, 0.0718, 0.75, 0.06775, 0.7547, 0.06775, 0.7724, 0.07184, 0.7771, 0.07896, 0.7771, 0.07809, 0.8501, 0.1234, 0.8501, 0.1233, 0.8305, 0.07806, 0.8305, 0.08062, 0.7183, 0.07992, 0.7203, 0.08191, 0.7226, 0.08314, 0.7211, 0.08314, 0.7211, 0.08191, 0.7226, 0.08191, 0.7333, 0.08314, 0.7347, 0.07133, 0.7348, 0.07255, 0.7334, 0.07255, 0.7227, 0.07133, 0.7213, 0.07384, 0.7377, 0.07454, 0.7357, 0.07255, 0.7334, 0.07133, 0.7348, 0.08059, 0.7377, 0.07989, 0.7357, 0.07454, 0.7357, 0.07384, 0.7377, 0.07133, 0.7213, 0.07255, 0.7227, 0.07457, 0.7203, 0.07387, 0.7183, 0.07387, 0.7183, 0.07457, 0.7203, 0.07992, 0.7203, 0.08062, 0.7183, 0.09276, 0.7278, 0.08914, 0.732, 0.08914, 0.7512, 0.09271, 0.7553, 0.1023, 0.7553, 0.1059, 0.7511, 0.1059, 0.7318, 0.1024, 0.7277, 0.0851, 0.862, 0.1162, 0.8618, 0.1161, 0.8358, 0.08498, 0.8359, 0.08558, 0.8674, 0.1167, 0.8673, 0.1162, 0.8618, 0.0851, 0.862, 0.08498, 0.8359, 0.1161, 0.8358, 0.1165, 0.8301, 0.08542, 0.8302, 0.1233, 0.8501, 0.07806, 0.8501, 0.07807, 0.8697, 0.1233, 0.8697, 0.0851, 0.862, 0.1162, 0.8618, 0.1161, 0.8358, 0.08498, 0.8359, 0.08498, 0.8359, 0.1161, 0.8358, 0.1165, 0.8301, 0.08542, 0.8302, 0.08558, 0.8674, 0.1167, 0.8673, 0.1162, 0.8618, 0.0851, 0.862, 0.2293, 0.9473, 0.2254, 0.9614, 0.2625, 0.9626, 0.2654, 0.9471, 0.2254, 0.9614, 0.2235, 0.9773, 0.2576, 0.9758, 0.2625, 0.9626, 0.2235, 0.9773, 0.226, 0.9939, 0.2633, 0.9894, 0.2576, 0.9758, 0.223, 0.9027, 0.2288, 0.9174, 0.2642, 0.9157, 0.2605, 0.9001, 0.2625, 0.9626, 0.2576, 0.9758, 0.2633, 0.9894, 0.2793, 0.9892, 0.2871, 0.9752, 0.279, 0.9615, 0.2288, 0.9174, 0.2314, 0.9325, 0.2664, 0.9313, 0.2642, 0.9157, 0.2314, 0.9325, 0.2293, 0.9473, 0.2654, 0.9471, 0.2664, 0.9313, 0.1446, 0.9347, 0.1241, 0.935, 0.1218, 0.9495, 0.1465, 0.9484, 0.1686, 0.9375, 0.1692, 0.949, 0.1866, 0.9488, 0.1903, 0.9352, 0.168, 0.9224, 0.1686, 0.9375, 0.1903, 0.9352, 0.1893, 0.9217, 0.1684, 0.9105, 0.168, 0.9224, 0.1893, 0.9217, 0.1841, 0.9103, 0.17, 0.9745, 0.1694, 0.9862, 0.1855, 0.9878, 0.1828, 0.9755, 0.1702, 0.96, 0.17, 0.9745, 0.1828, 0.9755, 0.183, 0.9623, 0.1692, 0.949, 0.1702, 0.96, 0.183, 0.9623, 0.1866, 0.9488, 0.1465, 0.9484, 0.1461, 0.9628, 0.1702, 0.96, 0.1692, 0.949, 0.1461, 0.9628, 0.1445, 0.9778, 0.17, 0.9745, 0.1702, 0.96, 0.1445, 0.9778, 0.1445, 0.9935, 0.1694, 0.9862, 0.17, 0.9745, 0.1435, 0.9057, 0.1425, 0.9206, 0.168, 0.9224, 0.1684, 0.9105, 0.1425, 0.9206, 0.1446, 0.9347, 0.1686, 0.9375, 0.168, 0.9224, 0.1446, 0.9347, 0.1465, 0.9484, 0.1692, 0.949, 0.1686, 0.9375, 0.1241, 0.935, 0.06701, 0.9361, 0.06562, 0.9494, 0.1218, 0.9495, 0.1435, 0.9057, 0.1176, 0.9043, 0.1222, 0.9197, 0.1425, 0.9206, 0.1461, 0.9628, 0.1176, 0.9634, 0.1152, 0.9783, 0.1445, 0.9778, 0.1425, 0.9206, 0.1222, 0.9197, 0.1241, 0.935, 0.1446, 0.9347, 0.1465, 0.9484, 0.1218, 0.9495, 0.1176, 0.9634, 0.1461, 0.9628, 0.1445, 0.9778, 0.1152, 0.9783, 0.1169, 0.9954, 0.1445, 0.9935, 0.06549, 0.923, 0.0487, 0.9223, 0.04906, 0.9357, 0.06701, 0.9361, 0.1176, 0.9043, 0.06376, 0.9114, 0.06549, 0.923, 0.1222, 0.9197, 0.1176, 0.9634, 0.06333, 0.9618, 0.06157, 0.9737, 0.1152, 0.9783, 0.1222, 0.9197, 0.06549, 0.923, 0.06701, 0.9361, 0.1241, 0.935, 0.1152, 0.9783, 0.06157, 0.9737, 0.06311, 0.9854, 0.1169, 0.9954, 0.1218, 0.9495, 0.06562, 0.9494, 0.06333, 0.9618, 0.1176, 0.9634, 0.1903, 0.9352, 0.1866, 0.9488, 0.2293, 0.9473, 0.2314, 0.9325, 0.1893, 0.9217, 0.1903, 0.9352, 0.2314, 0.9325, 0.2288, 0.9174, 0.1841, 0.9103, 0.1893, 0.9217, 0.2288, 0.9174, 0.223, 0.9027, 0.1828, 0.9755, 0.1855, 0.9878, 0.226, 0.9939, 0.2235, 0.9773, 0.183, 0.9623, 0.1828, 0.9755, 0.2235, 0.9773, 0.2254, 0.9614, 0.1866, 0.9488, 0.183, 0.9623, 0.2254, 0.9614, 0.2293, 0.9473, 0.0487, 0.9223, 0.03125, 0.9206, 0.03312, 0.9365, 0.04906, 0.9357, 0.06157, 0.9737, 0.04347, 0.9736, 0.04448, 0.9899, 0.06311, 0.9854, 0.06562, 0.9494, 0.0468, 0.9482, 0.04454, 0.9607, 0.06333, 0.9618, 0.06701, 0.9361, 0.04906, 0.9357, 0.0468, 0.9482, 0.06562, 0.9494, 0.06376, 0.9114, 0.04636, 0.9064, 0.0487, 0.9223, 0.06549, 0.923, 0.06333, 0.9618, 0.04454, 0.9607, 0.04347, 0.9736, 0.06157, 0.9737, 0.02655, 0.9067, 0.01463, 0.9178, 0.01975, 0.9246, 0.03125, 0.9206, 0.04347, 0.9736, 0.02878, 0.9694, 0.02426, 0.9826, 0.04448, 0.9899, 0.0468, 0.9482, 0.03257, 0.9479, 0.03089, 0.9577, 0.04454, 0.9607, 0.04906, 0.9357, 0.03312, 0.9365, 0.03257, 0.9479, 0.0468, 0.9482, 0.04636, 0.9064, 0.02655, 0.9067, 0.03125, 0.9206, 0.0487, 0.9223, 0.04454, 0.9607, 0.03089, 0.9577, 0.02878, 0.9694, 0.04347, 0.9736, 0.007103, 0.9474, 0.0005344, 0.9547, 0.00219, 0.9683, 0.01042, 0.9728, 0.0136, 0.9655, 0.01446, 0.9537, 0.03089, 0.9577, 0.01446, 0.9537, 0.0136, 0.9655, 0.02878, 0.9694, 0.03125, 0.9206, 0.01975, 0.9246, 0.02126, 0.9367, 0.03312, 0.9365, 0.02878, 0.9694, 0.0136, 0.9655, 0.01042, 0.9728, 0.02426, 0.9826, 0.03257, 0.9479, 0.01847, 0.9455, 0.01446, 0.9537, 0.03089, 0.9577, 0.03312, 0.9365, 0.02126, 0.9367, 0.01847, 0.9455, 0.03257, 0.9479, 0.9534, 0.6242, 0.9318, 0.6244, 0.9318, 0.5824, 0.9543, 0.5823, 0.9317, 0.5824, 0.8796, 0.5823, 0.8796, 0.6245, 0.9317, 0.6245, 0.9533, 0.6242, 0.9877, 0.6245, 0.9542, 0.5823, 0.6625, 0.6508, 0.6624, 0.6383, 0.7142, 0.6381, 0.7143, 0.6506, 0.8092, 0.6201, 0.823, 0.6127, 0.8369, 0.62, 0.8499, 0.625, 0.868, 0.6375, 0.8555, 0.6382, 0.8302, 0.6251, 0.8499, 0.625, 0.8555, 0.6382, 0.8358, 0.6387, 0.7545, 0.5939, 0.7742, 0.5938, 0.7743, 0.6165, 0.7546, 0.6166, 0.9317, 0.6245, 0.9533, 0.6242, 0.9542, 0.5823, 0.9317, 0.5824, 0.9878, 0.6244, 0.9534, 0.6242, 0.9543, 0.5823, 0.8445, 0.5946, 0.8423, 0.6055, 0.8191, 0.6056, 0.8168, 0.5947, 0.7339, 0.592, 0.734, 0.6167, 0.7134, 0.6167, 0.7133, 0.5921, 0.9878, 0.6726, 0.9878, 0.7223, 0.9535, 0.7225, 0.9535, 0.6725, 0.9534, 0.6726, 0.9534, 0.7225, 0.9877, 0.7223, 0.9877, 0.6727, 0.9878, 0.6726, 0.9535, 0.6725, 0.9534, 0.6242, 0.9878, 0.6244, 0.9317, 0.6727, 0.9534, 0.6726, 0.9533, 0.6242, 0.9317, 0.6245, 0.6419, 0.6383, 0.6624, 0.6383, 0.6625, 0.6508, 0.9534, 0.6726, 0.9877, 0.6727, 0.9877, 0.6245, 0.9533, 0.6242, 0.7339, 0.5932, 0.7545, 0.5931, 0.7546, 0.6166, 0.734, 0.6167, 0.9535, 0.6725, 0.9318, 0.6727, 0.9318, 0.6244, 0.9534, 0.6242, 0.7661, 0.6504, 0.766, 0.6253, 0.791, 0.6252, 0.7911, 0.6503, 0.9318, 0.6244, 0.8797, 0.6245, 0.8797, 0.5822, 0.9318, 0.5824, 0.8303, 0.6502, 0.7911, 0.6503, 0.7975, 0.6384, 0.8358, 0.6387, 0.8752, 0.5601, 0.8755, 0.6194, 0.8503, 0.6195, 0.8501, 0.5601, 0.7975, 0.6384, 0.791, 0.6252, 0.8302, 0.6251, 0.8358, 0.6387, 0.8433, 0.5728, 0.8433, 0.5907, 0.8201, 0.5908, 0.8201, 0.5729, 0.8555, 0.6382, 0.85, 0.6501, 0.868, 0.6375, 0.7143, 0.6506, 0.7142, 0.6381, 0.766, 0.6379, 0.7661, 0.6504, 0.9877, 0.6245, 0.9795, 0.5978, 0.9542, 0.5823, 0.6625, 0.6257, 0.6624, 0.6383, 0.6419, 0.6383, 0.7142, 0.6255, 0.7142, 0.6381, 0.6624, 0.6383, 0.6625, 0.6257, 0.766, 0.6253, 0.766, 0.6379, 0.7142, 0.6381, 0.7142, 0.6255, 0.8555, 0.6382, 0.85, 0.6501, 0.8303, 0.6502, 0.8358, 0.6387, 0.9543, 0.5823, 0.9796, 0.5978, 0.9878, 0.6244, 0.7916, 0.5967, 0.7916, 0.6164, 0.7743, 0.6165, 0.7743, 0.5967, 0.9878, 0.7223, 0.9879, 0.7278, 0.9642, 0.7278, 0.9535, 0.7225, 0.9534, 0.7225, 0.9641, 0.7278, 0.9878, 0.7278, 0.9877, 0.7223, 0.9482, 0.6888, 0.9462, 0.6947, 0.9251, 0.6946, 0.9231, 0.6887, 0.9462, 0.6947, 0.9464, 0.7286, 0.9251, 0.7285, 0.9251, 0.6946, 0.9879, 0.7278, 0.9879, 0.7609, 0.9642, 0.7607, 0.9642, 0.7278, 0.9641, 0.7278, 0.9641, 0.7607, 0.9878, 0.7609, 0.9878, 0.7278, 0.791, 0.6252, 0.7975, 0.6384, 0.7911, 0.6503, 0.06137, 0.7031, 0.06137, 0.8771, 0.01665, 0.8766, 0.02118, 0.7031, 0.02118, 0.7031, 0.02099, 0.8619, 0.004583, 0.8621, 0.004592, 0.7034, 0.02118, 0.7031, 0.01665, 0.8766, 0.06137, 0.8771, 0.06137, 0.7031, 0.06137, 0.7031, 0.06137, 0.8757, 0.05352, 0.8754, 0.03885, 0.7029, 0.07472, 0.7849, 0.08125, 0.7849, 0.08125, 0.8117, 0.07342, 0.8129, 0.2244, 0.7045, 0.2127, 0.8008, 0.2014, 0.7999, 0.2072, 0.7032, 0.08314, 0.7347, 0.08059, 0.7377, 0.07989, 0.7357, 0.08191, 0.7333, 0.2072, 0.7032, 0.2014, 0.7999, 0.1495, 0.7999, 0.1436, 0.7032, 0.2244, 0.7045, 0.2127, 0.8008, 0.2014, 0.7999, 0.2072, 0.7032, 0.1436, 0.7032, 0.1495, 0.7999, 0.1385, 0.8008, 0.1268, 0.7045, 0.2072, 0.7032, 0.2014, 0.7999, 0.1495, 0.7999, 0.1436, 0.7032, 0.1436, 0.7032, 0.1495, 0.7999, 0.1385, 0.8008, 0.1268, 0.7045, 0.2235, 0.8278, 0.1261, 0.8278, 0.1261, 0.8031, 0.2234, 0.8031, 0.1261, 0.8031, 0.2235, 0.8031, 0.2234, 0.8278, 0.1261, 0.8278, 0.08302, 0.7725, 0.07896, 0.7771, 0.07184, 0.7771, 0.06775, 0.7724, 0.06775, 0.7547, 0.0718, 0.75, 0.07893, 0.75, 0.08302, 0.7548, 0.07809, 0.8501, 0.07806, 0.8305, 0.1233, 0.8305, 0.1234, 0.8501, 0.08062, 0.7183, 0.08314, 0.7211, 0.08191, 0.7226, 0.07992, 0.7203, 0.08314, 0.7211, 0.08314, 0.7347, 0.08191, 0.7333, 0.08191, 0.7226, 0.07133, 0.7348, 0.07133, 0.7213, 0.07255, 0.7227, 0.07255, 0.7334, 0.07384, 0.7377, 0.07133, 0.7348, 0.07255, 0.7334, 0.07454, 0.7357, 0.08059, 0.7377, 0.07384, 0.7377, 0.07454, 0.7357, 0.07989, 0.7357, 0.07133, 0.7213, 0.07387, 0.7183, 0.07457, 0.7203, 0.07255, 0.7227, 0.07387, 0.7183, 0.08062, 0.7183, 0.07992, 0.7203, 0.07457, 0.7203, 0.09276, 0.7278, 0.1024, 0.7277, 0.1059, 0.7318, 0.1059, 0.7511, 0.1023, 0.7553, 0.09271, 0.7553, 0.08914, 0.7512, 0.08914, 0.732, 0.1184, 0.8368, 0.1184, 0.8652, 0.08451, 0.8652, 0.08451, 0.8368, 0.1179, 0.8308, 0.1184, 0.8368, 0.08451, 0.8368, 0.08401, 0.8308, 0.1184, 0.8652, 0.1179, 0.8714, 0.08401, 0.8714, 0.08451, 0.8652, 0.1233, 0.8501, 0.1233, 0.8697, 0.07807, 0.8697, 0.07806, 0.8501, 0.1184, 0.8368, 0.1184, 0.8652, 0.08451, 0.8652, 0.08451, 0.8368, 0.1184, 0.8652, 0.1179, 0.8714, 0.08401, 0.8714, 0.08451, 0.8652, 0.1179, 0.8308, 0.1184, 0.8368, 0.08451, 0.8368, 0.08401, 0.8308, 0.676, 0.4491, 0.6518, 0.4492, 0.6519, 0.01056, 0.6759, 0.01071, 0.9711, 0.04434, 0.9711, 0.05368, 0.7872, 0.05461, 0.7871, 0.04528, 0.6519, 0.01056, 0.6759, 0.01071, 0.6768, 0.4494, 0.6518, 0.4492, 0.9895, 0.543, 0.9894, 0.1126, 0.7381, 0.1124, 0.7378, 0.5431, 0.9894, 0.1126, 0.9895, 0.543, 0.7378, 0.5431, 0.7381, 0.1124, 0.682, 0.00956, 0.9904, 0.007992, 0.9907, 0.01688, 0.6828, 0.01844, 0.9906, 0.0378, 0.6821, 0.03937, 0.6829, 0.03143, 0.9908, 0.02986, 0.6518, 0.4492, 0.676, 0.4491, 0.6712, 0.4582, 0.6571, 0.4578, 0.6518, 0.4492, 0.6768, 0.4494, 0.6722, 0.4575, 0.6573, 0.4577, 0.9908, 0.02986, 0.6829, 0.03143, 0.6828, 0.01844, 0.9907, 0.01688, 0.318, 0.003459, 0.2893, 0.003291, 0.2894, 0.3296, 0.3172, 0.3286, 0.6201, 0.4207, 0.4339, 0.424, 0.4339, 0.09186, 0.6201, 0.08892, 0.02608, 0.0005114, 0.1988, 0.000949, 0.1988, 0.3286, 0.02608, 0.3286, 0.6201, 0.08892, 0.4339, 0.09186, 0.4765, 0.009338, 0.6218, 0.007731, 0.0969, 0.6192, 0.0969, 0.471, 0.103, 0.456, 0.103, 0.6343, 0.9259, 0.9144, 0.9972, 0.9146, 0.998, 0.7906, 0.9258, 0.7908, 0.8464, 0.7503, 0.9126, 0.7504, 0.9126, 0.6587, 0.8463, 0.6591, 0.341, 0.6739, 0.3413, 0.7632, 0.509, 0.7635, 0.5091, 0.6737, 0.3172, 0.3286, 0.2894, 0.3296, 0.2898, 0.4034, 0.02608, 0.3286, 0.1988, 0.3286, 0.1988, 0.4041, 0.02598, 0.4042, 0.1604, 0.612, 0.142, 0.6029, 0.1417, 0.4821, 0.1601, 0.472, 0.1604, 0.612, 0.142, 0.6029, 0.1417, 0.4821, 0.1601, 0.472, 0.1604, 0.612, 0.142, 0.6029, 0.1417, 0.4821, 0.1601, 0.472, 0.1604, 0.612, 0.142, 0.6029, 0.1417, 0.4821, 0.1601, 0.472, 0.09039, 0.6106, 0.03929, 0.6106, 0.03929, 0.4863, 0.09039, 0.4863, 0.7322, 0.8807, 0.7758, 0.9901, 0.7755, 0.8397, 0.7323, 0.8398, 0.6436, 0.7854, 0.6436, 0.8372, 0.7017, 0.8373, 0.7021, 0.7854, 0.572, 0.9074, 0.7204, 0.9086, 0.7204, 0.8458, 0.5346, 0.8455, 0.6157, 0.926, 0.5742, 0.926, 0.5365, 0.9883, 0.6155, 0.9885, 0.7223, 0.926, 0.6157, 0.926, 0.6155, 0.9885, 0.7225, 0.9886, 0.7323, 0.9905, 0.7758, 0.9901, 0.7322, 0.8807, 0.9126, 0.7504, 0.8464, 0.7503, 0.8463, 0.6591, 0.9126, 0.6587, 0.9095, 0.8315, 0.854, 0.8317, 0.8543, 0.7638, 0.9097, 0.7637, 0.02996, 0.471, 0.02996, 0.6192, 0.02383, 0.6343, 0.02383, 0.456, 0.1292, 0.4689, 0.109, 0.479, 0.1092, 0.5998, 0.1295, 0.6089, 0.1295, 0.6089, 0.1092, 0.5998, 0.109, 0.479, 0.1292, 0.4689, 0.1295, 0.6089, 0.1092, 0.5998, 0.109, 0.479, 0.1292, 0.4689, 0.1295, 0.6089, 0.1092, 0.5998, 0.109, 0.479, 0.1292, 0.4689, 0.02996, 0.6192, 0.0969, 0.6192, 0.103, 0.6343, 0.02383, 0.6343, 0.0969, 0.471, 0.02996, 0.471, 0.02383, 0.456, 0.103, 0.456, 0.3623, 0.9795, 0.3623, 0.9577, 0.4346, 0.9573, 0.4348, 0.9795, 0.4298, 0.8119, 0.4689, 0.879, 0.4426, 0.8791, 0.4167, 0.8346, 0.3623, 0.9795, 0.3623, 0.9577, 0.4346, 0.9573, 0.4348, 0.9795, 0.4348, 0.9795, 0.4346, 0.9573, 0.3623, 0.9577, 0.3623, 0.9795, 0.3623, 0.9795, 0.3623, 0.9577, 0.4346, 0.9573, 0.4348, 0.9795, 0.4348, 0.9795, 0.4346, 0.9573, 0.3623, 0.9577, 0.3623, 0.9795, 0.3623, 0.9795, 0.3623, 0.9577, 0.4346, 0.9573, 0.4348, 0.9795, 0.4708, 0.8166, 0.4828, 0.7957, 0.507, 0.7956, 0.5192, 0.8165, 0.5072, 0.8374, 0.483, 0.8374, 0.4302, 0.9463, 0.3525, 0.9464, 0.3655, 0.9237, 0.417, 0.9236, 0.3525, 0.9464, 0.3133, 0.8792, 0.3396, 0.8792, 0.3655, 0.9237, 0.3133, 0.8792, 0.352, 0.812, 0.3652, 0.8346, 0.3396, 0.8792, 0.352, 0.812, 0.4298, 0.8119, 0.4167, 0.8346, 0.3652, 0.8346, 0.4689, 0.879, 0.4302, 0.9463, 0.417, 0.9236, 0.4426, 0.8791, 0.2375, 0.4035, 0.2373, 0.3299, 0.2139, 0.331, 0.2373, 0.3299, 0.2373, 0.002889, 0.2139, 0.003956, 0.2139, 0.331, 0.4964, 0.6204, 0.3207, 0.6204, 0.3207, 0.6469, 0.4972, 0.6467, 0.3282, 0.5816, 0.3277, 0.5988, 0.4064, 0.5815, 0.2898, 0.4034, 0.2894, 0.3296, 0.2373, 0.3299, 0.2375, 0.4035, 0.2894, 0.3296, 0.2893, 0.003291, 0.2373, 0.002889, 0.2373, 0.3299, 0.3277, 0.5988, 0.5108, 0.5985, 0.5109, 0.5815, 0.4064, 0.5815, 0.3928, 0.3499, 0.4002, 0.3371, 0.4151, 0.3372, 0.4151, 0.3634, 0.4003, 0.3629, 0.5121, 0.6463, 0.5192, 0.6331, 0.5113, 0.6203, 0.4964, 0.6204, 0.4972, 0.6467, 0.4019, 0.3284, 0.4023, -0.0006396, 0.4146, 0.0006011, 0.4146, 0.3275, 0.02608, 0.0005114, 0.02608, 0.3286, 0.01328, 0.3278, 0.01328, 8.869e-08, 0.4146, 0.0006011, 0.4146, 0.3272, 0.4019, 0.3284, 0.4023, -0.0006088, 0.01328, 8.869e-08, 0.01328, 0.3278, 4.459e-08, 0.3281, 0.0, 0.0003543, 0.318, 0.003459, 0.3172, 0.3286, 0.2894, 0.3296, 0.2893, 0.003291, 0.6201, 0.4207, 0.6201, 0.08892, 0.4339, 0.09186, 0.4339, 0.424, 0.02608, 0.0005114, 0.02608, 0.3286, 0.1988, 0.3286, 0.1988, 0.000949, 0.6201, 0.08892, 0.6218, 0.007731, 0.4765, 0.009338, 0.4339, 0.09186, 0.9261, 0.9145, 0.9256, 0.7909, 0.9979, 0.7906, 0.9973, 0.9146, 0.8464, 0.7503, 0.8463, 0.6591, 0.9126, 0.6587, 0.9126, 0.7504, 0.341, 0.6739, 0.5091, 0.6737, 0.509, 0.7635, 0.3413, 0.7632, 0.3172, 0.3286, 0.2898, 0.4034, 0.2894, 0.3296, 0.02608, 0.3286, 0.02598, 0.4042, 0.1988, 0.4041, 0.1988, 0.3286, 0.7322, 0.8807, 0.7323, 0.8398, 0.7755, 0.8399, 0.7758, 0.9901, 0.6436, 0.7854, 0.7021, 0.7854, 0.7017, 0.8373, 0.6436, 0.8372, 0.572, 0.9074, 0.5346, 0.8455, 0.7204, 0.8458, 0.7204, 0.9086, 0.6148, 0.926, 0.615, 0.9885, 0.5365, 0.9883, 0.5739, 0.926, 0.7223, 0.926, 0.7225, 0.9886, 0.615, 0.9885, 0.6148, 0.926, 0.7323, 0.9905, 0.7322, 0.8807, 0.7758, 0.9901, 0.9126, 0.7504, 0.9126, 0.6587, 0.8463, 0.6591, 0.8464, 0.7503, 0.9095, 0.8315, 0.9097, 0.7637, 0.8543, 0.7638, 0.854, 0.8317, 0.4348, 0.9795, 0.3623, 0.9795, 0.3623, 0.9577, 0.4346, 0.9573, 0.352, 0.812, 0.3652, 0.8346, 0.3396, 0.8792, 0.3133, 0.8792, 0.3623, 0.9795, 0.4348, 0.9795, 0.4346, 0.9573, 0.3623, 0.9577, 0.4348, 0.9795, 0.3623, 0.9795, 0.3623, 0.9577, 0.4346, 0.9573, 0.4348, 0.9795, 0.3623, 0.9795, 0.3623, 0.9577, 0.4346, 0.9573, 0.4348, 0.9795, 0.3623, 0.9795, 0.3623, 0.9577, 0.4346, 0.9573, 0.4348, 0.9795, 0.3623, 0.9795, 0.3623, 0.9577, 0.4346, 0.9573, 0.5192, 0.8165, 0.5072, 0.8374, 0.483, 0.8374, 0.4708, 0.8166, 0.4828, 0.7957, 0.507, 0.7956, 0.3525, 0.9464, 0.3655, 0.9237, 0.417, 0.9236, 0.4302, 0.9463, 0.4302, 0.9463, 0.417, 0.9236, 0.4426, 0.8791, 0.4689, 0.879, 0.4689, 0.879, 0.4426, 0.8791, 0.4167, 0.8346, 0.4298, 0.8119, 0.4298, 0.8119, 0.4167, 0.8346, 0.3652, 0.8346, 0.352, 0.812, 0.3133, 0.8792, 0.3396, 0.8792, 0.3655, 0.9237, 0.3525, 0.9464, 0.2375, 0.4035, 0.2139, 0.331, 0.2373, 0.3299, 0.2373, 0.3299, 0.2139, 0.331, 0.2139, 0.003956, 0.2373, 0.002889, 0.4965, 0.6204, 0.4972, 0.6467, 0.3207, 0.6469, 0.3207, 0.6204, 0.3283, 0.5816, 0.4064, 0.5815, 0.3277, 0.5988, 0.2898, 0.4034, 0.2375, 0.4035, 0.2373, 0.3299, 0.2894, 0.3296, 0.2894, 0.3296, 0.2373, 0.3299, 0.2373, 0.002889, 0.2893, 0.003291, 0.3277, 0.5988, 0.4064, 0.5815, 0.5109, 0.5815, 0.5108, 0.5985, 0.3705, 0.3505, 0.378, 0.3375, 0.3928, 0.3371, 0.3928, 0.3633, 0.3779, 0.3633, 0.5121, 0.6463, 0.4972, 0.6467, 0.4965, 0.6204, 0.5113, 0.6203, 0.5191, 0.6332, 0.4146, 0.3272, 0.4019, 0.3284, 0.4023, -0.0006396, 0.4146, 0.0006012, 0.02608, 0.0005114, 0.01328, 5.96e-08, 0.01328, 0.3278, 0.02608, 0.3286, 0.4019, 0.3284, 0.4146, 0.3272, 0.4146, 0.0006012, 0.4023, -0.0006396, 0.01328, 5.96e-08, 5.96e-08, 0.0003543, 2.98e-08, 0.3281, 0.01328, 0.3278])
_ca = me_cylinder.color_attributes.new('Col', 'BYTE_COLOR', 'CORNER')
_ca.data.foreach_set('color', [1.0, 1.0, 1.0, 1.0, 1.0, 1.0, 1.0, 1.0, 1.0, 1.0, 1.0, 1.0, 1.0, 1.0, 1.0, 1.0, 1.0, 1.0, 1.0, 1.0, 1.0, 1.0, 1.0, 1.0, 1.0, 1.0, 1.0, 1.0, 1.0, 1.0, 1.0, 1.0, 1.0, 1.0, 1.0, 1.0, 1.0, 1.0, 1.0, 1.0, 1.0, 1.0, 1.0, 1.0, 1.0, 1.0, 1.0, 1.0, 1.0, 1.0, 1.0, 1.0, 1.0, 1.0, 1.0, 1.0, 1.0, 1.0, 1.0, 1.0, 1.0, 1.0, 1.0, 1.0, 1.0, 1.0, 1.0, 1.0, 1.0, 1.0, 1.0, 1.0, 1.0, 1.0, 1.0, 1.0, 1.0, 1.0, 1.0, 1.0, 1.0, 1.0, 1.0, 1.0, 1.0, 1.0, 1.0, 1.0, 1.0, 1.0, 1.0, 1.0, 1.0, 1.0, 1.0, 1.0, 1.0, 1.0, 1.0, 1.0, 1.0, 1.0, 1.0, 1.0, 1.0, 1.0, 1.0, 1.0, 1.0, 1.0, 1.0, 1.0, 1.0, 1.0, 1.0, 1.0, 1.0, 1.0, 1.0, 1.0, 1.0, 1.0, 1.0, 1.0, 1.0, 1.0, 1.0, 1.0, 1.0, 1.0, 1.0, 1.0, 1.0, 1.0, 1.0, 1.0, 1.0, 1.0, 1.0, 1.0, 1.0, 1.0, 1.0, 1.0, 1.0, 1.0, 1.0, 1.0, 1.0, 1.0, 1.0, 1.0, 1.0, 1.0, 1.0, 1.0, 1.0, 1.0, 1.0, 1.0, 1.0, 1.0, 1.0, 1.0, 1.0, 1.0, 1.0, 1.0, 1.0, 1.0, 1.0, 1.0, 1.0, 1.0, 1.0, 1.0, 1.0, 1.0, 1.0, 1.0, 1.0, 1.0, 1.0, 1.0, 1.0, 1.0, 1.0, 1.0, 1.0, 1.0, 1.0, 1.0, 1.0, 1.0, 1.0, 1.0, 1.0, 1.0, 1.0, 1.0, 1.0, 1.0, 1.0, 1.0, 1.0, 1.0, 1.0, 1.0, 1.0, 1.0, 1.0, 1.0, 1.0, 1.0, 1.0, 1.0, 1.0, 1.0, 1.0, 1.0, 1.0, 1.0, 1.0, 1.0, 1.0, 1.0, 1.0, 1.0, 1.0, 1.0, 1.0, 1.0, 1.0, 1.0, 1.0, 1.0, 1.0, 1.0, 1.0, 1.0, 1.0, 1.0, 1.0, 1.0, 1.0, 1.0, 1.0, 1.0, 1.0, 1.0, 1.0, 1.0, 1.0, 1.0, 1.0, 1.0, 1.0, 1.0, 1.0, 1.0, 1.0, 1.0, 1.0, 1.0, 1.0, 1.0, 1.0, 1.0, 1.0, 1.0, 1.0, 1.0, 1.0, 1.0, 1.0, 1.0, 1.0, 1.0, 1.0, 1.0, 1.0, 1.0, 1.0, 1.0, 1.0, 1.0, 1.0, 1.0, 1.0, 1.0, 1.0, 1.0, 1.0, 1.0, 1.0, 1.0, 1.0, 1.0, 1.0, 1.0, 1.0, 1.0, 1.0, 1.0, 1.0, 1.0, 1.0, 1.0, 1.0, 1.0, 1.0, 1.0, 1.0, 1.0, 1.0, 1.0, 1.0, 1.0, 1.0, 1.0, 1.0, 1.0, 1.0, 1.0, 1.0, 1.0, 1.0, 1.0, 1.0, 1.0, 1.0, 1.0, 1.0, 1.0, 1.0, 1.0, 1.0, 1.0, 1.0, 1.0, 1.0, 1.0, 1.0, 1.0, 1.0, 1.0, 1.0, 1.0, 1.0, 1.0, 1.0, 1.0, 1.0, 1.0, 1.0, 1.0, 1.0, 1.0, 1.0, 1.0, 1.0, 1.0, 1.0, 1.0, 1.0, 1.0, 1.0, 1.0, 1.0, 1.0, 1.0, 1.0, 1.0, 1.0, 1.0, 1.0, 1.0, 1.0, 1.0, 1.0, 1.0, 1.0, 1.0, 1.0, 1.0, 1.0, 1.0, 1.0, 1.0, 1.0, 1.0, 1.0, 1.0, 1.0, 1.0, 1.0, 1.0, 1.0, 1.0, 1.0, 1.0, 1.0, 1.0, 1.0, 1.0, 1.0, 1.0, 1.0, 1.0, 1.0, 1.0, 1.0, 1.0, 1.0, 1.0, 1.0, 1.0, 1.0, 1.0, 1.0, 1.0, 1.0, 1.0, 1.0, 1.0, 1.0, 1.0, 1.0, 1.0, 1.0, 1.0, 1.0, 1.0, 1.0, 1.0, 1.0, 1.0, 1.0, 1.0, 1.0, 1.0, 1.0, 1.0, 1.0, 1.0, 1.0, 1.0, 1.0, 1.0, 1.0, 1.0, 1.0, 1.0, 1.0, 1.0, 1.0, 1.0, 1.0, 1.0, 1.0, 1.0, 1.0, 1.0, 1.0, 1.0, 1.0, 1.0, 1.0, 1.0, 1.0, 1.0, 1.0, 1.0, 1.0, 1.0, 1.0, 1.0, 1.0, 1.0, 1.0, 1.0, 1.0, 1.0, 1.0, 1.0, 1.0, 1.0, 1.0, 1.0, 1.0, 1.0, 1.0, 1.0, 1.0, 1.0, 1.0, 1.0, 1.0, 1.0, 1.0, 1.0, 1.0, 1.0, 1.0, 1.0, 1.0, 1.0, 1.0, 1.0, 1.0, 1.0, 1.0, 1.0, 1.0, 1.0, 1.0, 1.0, 1.0, 1.0, 1.0, 1.0, 1.0, 1.0, 1.0, 1.0, 1.0, 1.0, 1.0, 1.0, 1.0, 1.0, 1.0, 1.0, 1.0, 1.0, 1.0, 1.0, 1.0, 1.0, 1.0, 1.0, 1.0, 1.0, 1.0, 1.0, 1.0, 1.0, 1.0, 1.0, 1.0, 1.0, 1.0, 1.0, 1.0, 1.0, 1.0, 1.0, 1.0, 1.0, 1.0, 1.0, 1.0, 1.0, 1.0, 1.0, 1.0, 1.0, 1.0, 1.0, 1.0, 1.0, 1.0, 1.0, 1.0, 1.0, 1.0, 1.0, 1.0, 1.0, 1.0, 1.0, 1.0, 1.0, 1.0, 1.0, 1.0, 1.0, 1.0, 1.0, 1.0, 1.0, 1.0, 1.0, 1.0, 1.0, 1.0, 1.0, 1.0, 1.0, 1.0, 1.0, 1.0, 1.0, 1.0, 1.0, 1.0, 1.0, 1.0, 1.0, 1.0, 1.0, 1.0, 1.0, 1.0, 1.0, 1.0, 1.0, 1.0, 1.0, 1.0, 1.0, 1.0, 1.0, 1.0, 1.0, 1.0, 1.0, 1.0, 1.0, 1.0, 1.0, 1.0, 1.0, 1.0, 1.0, 1.0, 1.0, 1.0, 1.0, 1.0, 1.0, 1.0, 1.0, 1.0, 1.0, 1.0, 1.0, 1.0, 1.0, 1.0, 1.0, 1.0, 1.0, 1.0, 1.0, 1.0, 1.0, 1.0, 1.0, 1.0, 1.0, 1.0, 1.0, 1.0, 1.0, 1.0, 1.0, 1.0, 1.0, 1.0, 1.0, 1.0, 1.0, 1.0, 1.0, 1.0, 1.0, 1.0, 1.0, 1.0, 1.0, 1.0, 1.0, 1.0, 1.0, 1.0, 1.0, 1.0, 1.0, 1.0, 1.0, 1.0, 1.0, 1.0, 1.0, 1.0, 1.0, 1.0, 1.0, 1.0, 1.0, 1.0, 1.0, 1.0, 1.0, 1.0, 1.0, 1.0, 1.0, 1.0, 1.0, 1.0, 1.0, 1.0, 1.0, 1.0, 1.0, 1.0, 1.0, 1.0, 1.0, 1.0, 1.0, 1.0, 1.0, 1.0, 1.0, 1.0, 1.0, 1.0, 1.0, 1.0, 1.0, 1.0, 1.0, 1.0, 1.0, 1.0, 1.0, 1.0, 1.0, 1.0, 1.0, 1.0, 1.0, 1.0, 1.0, 1.0, 1.0, 1.0, 1.0, 1.0, 1.0, 1.0, 1.0, 1.0, 1.0, 1.0, 1.0, 1.0, 1.0, 1.0, 1.0, 1.0, 1.0, 1.0, 1.0, 1.0, 1.0, 1.0, 1.0, 1.0, 1.0, 1.0, 1.0, 1.0, 1.0, 1.0, 1.0, 1.0, 1.0, 1.0, 1.0, 1.0, 1.0, 1.0, 1.0, 1.0, 1.0, 1.0, 1.0, 1.0, 1.0, 1.0, 1.0, 1.0, 1.0, 1.0, 1.0, 1.0, 1.0, 1.0, 1.0, 1.0, 1.0, 1.0, 1.0, 1.0, 1.0, 1.0, 1.0, 1.0, 1.0, 1.0, 1.0, 1.0, 1.0, 1.0, 1.0, 1.0, 1.0, 1.0, 1.0, 1.0, 1.0, 1.0, 1.0, 1.0, 1.0, 1.0, 1.0, 1.0, 1.0, 1.0, 1.0, 1.0, 1.0, 1.0, 1.0, 1.0, 1.0, 1.0, 1.0, 1.0, 1.0, 1.0, 1.0, 1.0, 1.0, 1.0, 1.0, 1.0, 1.0, 1.0, 1.0, 1.0, 1.0, 1.0, 1.0, 1.0, 1.0, 1.0, 1.0, 1.0, 1.0, 1.0, 1.0, 1.0, 1.0, 1.0, 1.0, 1.0, 1.0, 1.0, 1.0, 1.0, 1.0, 1.0, 1.0, 1.0, 1.0, 1.0, 1.0, 1.0, 1.0, 1.0, 1.0, 1.0, 1.0, 1.0, 1.0, 1.0, 1.0, 1.0, 1.0, 1.0, 1.0, 1.0, 1.0, 1.0, 1.0, 1.0, 1.0, 1.0, 1.0, 1.0, 1.0, 1.0, 1.0, 1.0, 1.0, 1.0, 1.0, 1.0, 1.0, 1.0, 1.0, 1.0, 1.0, 1.0, 1.0, 1.0, 1.0, 1.0, 1.0, 1.0, 1.0, 1.0, 1.0, 1.0, 1.0, 1.0, 1.0, 1.0, 1.0, 1.0, 1.0, 1.0, 1.0, 1.0, 1.0, 1.0, 1.0, 1.0, 1.0, 1.0, 1.0, 1.0, 1.0, 1.0, 1.0, 1.0, 1.0, 1.0, 1.0, 1.0, 1.0, 1.0, 1.0, 1.0, 1.0, 1.0, 1.0, 1.0, 1.0, 1.0, 1.0, 1.0, 1.0, 1.0, 1.0, 1.0, 1.0, 1.0, 1.0, 1.0, 1.0, 1.0, 1.0, 1.0, 1.0, 1.0, 1.0, 1.0, 1.0, 1.0, 1.0, 1.0, 1.0, 1.0, 1.0, 1.0, 1.0, 1.0, 1.0, 1.0, 1.0, 1.0, 1.0, 1.0, 1.0, 1.0, 1.0, 1.0, 1.0, 1.0, 1.0, 1.0, 1.0, 1.0, 1.0, 1.0, 1.0, 1.0, 1.0, 1.0, 1.0, 1.0, 1.0, 1.0, 1.0, 1.0, 1.0, 1.0, 1.0, 1.0, 1.0, 1.0, 1.0, 1.0, 1.0, 1.0, 1.0, 1.0, 1.0, 1.0, 1.0, 1.0, 1.0, 1.0, 1.0, 1.0, 1.0, 1.0, 1.0, 1.0, 1.0, 1.0, 1.0, 1.0, 1.0, 1.0, 1.0, 1.0, 1.0, 1.0, 1.0, 1.0, 1.0, 1.0, 1.0, 1.0, 1.0, 1.0, 1.0, 1.0, 1.0, 1.0, 1.0, 1.0, 1.0, 1.0, 1.0, 1.0, 1.0, 1.0, 1.0, 1.0, 1.0, 1.0, 1.0, 1.0, 1.0, 1.0, 1.0, 1.0, 1.0, 1.0, 1.0, 1.0, 1.0, 1.0, 1.0, 1.0, 1.0, 1.0, 1.0, 1.0, 1.0, 1.0, 1.0, 1.0, 1.0, 1.0, 1.0, 1.0, 1.0, 1.0, 1.0, 1.0, 1.0, 1.0, 1.0, 1.0, 1.0, 1.0, 1.0, 1.0, 1.0, 1.0, 1.0, 1.0, 1.0, 1.0, 1.0, 1.0, 1.0, 1.0, 1.0, 1.0, 1.0, 1.0, 1.0, 1.0, 1.0, 1.0, 1.0, 1.0, 1.0, 1.0, 1.0, 1.0, 1.0, 1.0, 1.0, 1.0, 1.0, 1.0, 1.0, 1.0, 1.0, 1.0, 1.0, 1.0, 1.0, 1.0, 1.0, 1.0, 1.0, 1.0, 1.0, 1.0, 1.0, 1.0, 1.0, 1.0, 1.0, 1.0, 1.0, 1.0, 1.0, 1.0, 1.0, 1.0, 1.0, 1.0, 1.0, 1.0, 1.0, 1.0, 1.0, 1.0, 1.0, 1.0, 1.0, 1.0, 1.0, 1.0, 1.0, 1.0, 1.0, 1.0, 1.0, 1.0, 1.0, 1.0, 1.0, 1.0, 1.0, 1.0, 1.0, 1.0, 1.0, 1.0, 1.0, 1.0, 1.0, 1.0, 1.0, 1.0, 1.0, 1.0, 1.0, 1.0, 1.0, 1.0, 1.0, 1.0, 1.0, 1.0, 1.0, 1.0, 1.0, 1.0, 1.0, 1.0, 1.0, 1.0, 1.0, 1.0, 1.0, 1.0, 1.0, 1.0, 1.0, 1.0, 1.0, 1.0, 1.0, 1.0, 1.0, 1.0, 1.0, 1.0, 1.0, 1.0, 1.0, 1.0, 1.0, 1.0, 1.0, 1.0, 1.0, 1.0, 1.0, 1.0, 1.0, 1.0, 1.0, 1.0, 1.0, 1.0, 1.0, 1.0, 1.0, 1.0, 1.0, 1.0, 1.0, 1.0, 1.0, 1.0, 1.0, 1.0, 1.0, 1.0, 1.0, 1.0, 1.0, 1.0, 1.0, 1.0, 1.0, 1.0, 1.0, 1.0, 1.0, 1.0, 1.0, 1.0, 1.0, 1.0, 1.0, 1.0, 1.0, 1.0, 1.0, 1.0, 1.0, 1.0, 1.0, 1.0, 1.0, 1.0, 1.0, 1.0, 1.0, 1.0, 1.0, 1.0, 1.0, 1.0, 1.0, 1.0, 1.0, 1.0, 1.0, 1.0, 1.0, 1.0, 1.0, 1.0, 1.0, 1.0, 1.0, 1.0, 1.0, 1.0, 1.0, 1.0, 1.0, 1.0, 1.0, 1.0, 1.0, 1.0, 1.0, 1.0, 1.0, 1.0, 1.0, 1.0, 1.0, 1.0, 1.0, 1.0, 1.0, 1.0, 1.0, 1.0, 1.0, 1.0, 1.0, 1.0, 1.0, 1.0, 1.0, 1.0, 1.0, 1.0, 1.0, 1.0, 1.0, 1.0, 1.0, 1.0, 1.0, 1.0, 1.0, 1.0, 1.0, 1.0, 1.0, 1.0, 1.0, 1.0, 1.0, 1.0, 1.0, 1.0, 1.0, 1.0, 1.0, 1.0, 1.0, 1.0, 1.0, 1.0, 1.0, 1.0, 1.0, 1.0, 1.0, 1.0, 1.0, 1.0, 1.0, 1.0, 1.0, 1.0, 1.0, 1.0, 1.0, 1.0, 1.0, 1.0, 1.0, 1.0, 1.0, 1.0, 1.0, 1.0, 1.0, 1.0, 1.0, 1.0, 1.0, 1.0, 1.0, 1.0, 1.0, 1.0, 1.0, 1.0, 1.0, 1.0, 1.0, 1.0, 1.0, 1.0, 1.0, 1.0, 1.0, 1.0, 1.0, 1.0, 1.0, 1.0, 1.0, 1.0, 1.0, 1.0, 1.0, 1.0, 1.0, 1.0, 1.0, 1.0, 1.0, 1.0, 1.0, 1.0, 1.0, 1.0, 1.0, 1.0, 1.0, 1.0, 1.0, 1.0, 1.0, 1.0, 1.0, 1.0, 1.0, 1.0, 1.0, 1.0, 1.0, 1.0, 1.0, 1.0, 1.0, 1.0, 1.0, 1.0, 1.0, 1.0, 1.0, 1.0, 1.0, 1.0, 1.0, 1.0, 1.0, 1.0, 1.0, 1.0, 1.0, 1.0, 1.0, 1.0, 1.0, 1.0, 1.0, 1.0, 1.0, 1.0, 1.0, 1.0, 1.0, 1.0, 1.0, 1.0, 1.0, 1.0, 1.0, 1.0, 1.0, 1.0, 1.0, 1.0, 1.0, 1.0, 1.0, 1.0, 1.0, 1.0, 1.0, 1.0, 1.0, 1.0, 1.0, 1.0, 1.0, 1.0, 1.0, 1.0, 1.0, 1.0, 1.0, 1.0, 1.0, 1.0, 1.0, 1.0, 1.0, 1.0, 1.0, 1.0, 1.0, 1.0, 1.0, 1.0, 1.0, 1.0, 1.0, 1.0, 1.0, 1.0, 1.0, 1.0, 1.0, 1.0, 1.0, 1.0, 1.0, 1.0, 1.0, 1.0, 1.0, 1.0, 1.0, 1.0, 1.0, 1.0, 1.0, 1.0, 1.0, 1.0, 1.0, 1.0, 1.0, 1.0, 1.0, 1.0, 1.0, 1.0, 1.0, 1.0, 1.0, 1.0, 1.0, 1.0, 1.0, 1.0, 1.0, 1.0, 1.0, 1.0, 1.0, 1.0, 1.0, 1.0, 1.0, 1.0, 1.0, 1.0, 1.0, 1.0, 1.0, 1.0, 1.0, 1.0, 1.0, 1.0, 1.0, 1.0, 1.0, 1.0, 1.0, 1.0, 1.0, 1.0, 1.0, 1.0, 1.0, 1.0, 1.0, 1.0, 1.0, 1.0, 1.0, 1.0, 1.0, 1.0, 1.0, 1.0, 1.0, 1.0, 1.0, 1.0, 1.0, 1.0, 1.0, 1.0, 1.0, 1.0, 1.0, 1.0, 1.0, 1.0, 1.0, 1.0, 1.0, 1.0, 1.0, 1.0, 1.0, 1.0, 1.0, 1.0, 1.0, 1.0, 1.0, 1.0, 1.0, 1.0, 1.0, 1.0, 1.0, 1.0, 1.0, 1.0, 1.0, 1.0, 1.0, 1.0, 1.0, 1.0, 1.0, 1.0, 1.0, 1.0, 1.0, 1.0, 1.0, 1.0, 1.0, 1.0, 1.0, 1.0, 1.0, 1.0, 1.0, 1.0, 1.0, 1.0, 1.0, 1.0, 1.0, 1.0, 1.0, 1.0, 1.0, 1.0, 1.0, 1.0, 1.0, 1.0, 1.0, 1.0, 1.0, 1.0, 1.0, 1.0, 1.0, 1.0, 1.0, 1.0, 1.0, 1.0, 1.0, 1.0, 1.0, 1.0, 1.0, 1.0, 1.0, 1.0, 1.0, 1.0, 1.0, 1.0, 1.0, 1.0, 1.0, 1.0, 1.0, 1.0, 1.0, 1.0, 1.0, 1.0, 1.0, 1.0, 1.0, 1.0, 1.0, 1.0, 1.0, 1.0, 1.0, 1.0, 1.0, 1.0, 1.0, 1.0, 1.0, 1.0, 1.0, 1.0, 1.0, 1.0, 1.0, 1.0, 1.0, 1.0, 1.0, 1.0, 1.0, 1.0, 1.0, 1.0, 1.0, 1.0, 1.0, 1.0, 1.0, 1.0, 1.0, 1.0, 1.0, 1.0, 1.0, 1.0, 1.0, 1.0, 1.0, 1.0, 1.0, 1.0, 1.0, 1.0, 1.0, 1.0, 1.0, 1.0, 1.0, 1.0, 1.0, 1.0, 1.0, 1.0, 1.0, 1.0, 1.0, 1.0, 1.0, 1.0, 1.0, 1.0, 1.0, 1.0, 1.0, 1.0, 1.0, 1.0, 1.0, 1.0, 1.0, 1.0, 1.0, 1.0, 1.0, 1.0, 1.0, 1.0, 1.0, 1.0, 1.0, 1.0, 1.0, 1.0, 1.0, 1.0, 1.0, 1.0, 1.0, 1.0, 1.0, 1.0, 1.0, 1.0, 1.0, 1.0, 1.0, 1.0, 1.0, 1.0, 1.0, 1.0, 1.0, 1.0, 1.0, 1.0, 1.0, 1.0, 1.0, 1.0, 1.0, 1.0, 1.0, 1.0, 1.0, 1.0, 1.0, 1.0, 1.0, 1.0, 1.0, 1.0, 1.0, 1.0, 1.0, 1.0, 1.0, 1.0, 1.0, 1.0, 1.0, 1.0, 1.0, 1.0, 1.0, 1.0, 1.0, 1.0, 1.0, 1.0, 1.0, 1.0, 1.0, 1.0, 1.0, 1.0, 1.0, 1.0, 1.0, 1.0, 1.0, 1.0, 1.0, 1.0, 1.0, 1.0, 1.0, 1.0, 1.0, 1.0, 1.0, 1.0, 1.0, 1.0, 1.0, 1.0, 1.0, 1.0, 1.0, 1.0, 1.0, 1.0, 1.0, 1.0, 1.0, 1.0, 1.0, 1.0, 1.0, 1.0, 1.0, 1.0, 1.0, 1.0, 1.0, 1.0, 1.0, 1.0, 1.0, 1.0, 1.0, 1.0, 1.0, 1.0, 1.0, 1.0, 1.0, 1.0, 1.0, 1.0, 1.0, 1.0, 1.0, 1.0, 1.0, 1.0, 1.0, 1.0, 1.0, 1.0, 1.0, 1.0, 1.0, 1.0, 1.0, 1.0, 1.0, 1.0, 1.0, 1.0, 1.0, 1.0, 1.0, 1.0, 1.0, 1.0, 1.0, 1.0, 1.0, 1.0, 1.0, 1.0, 1.0, 1.0, 1.0, 1.0, 1.0, 1.0, 1.0, 1.0, 1.0, 1.0, 1.0, 1.0, 1.0, 1.0, 1.0, 1.0, 1.0, 1.0, 1.0, 1.0, 1.0, 1.0, 1.0, 1.0, 1.0, 1.0, 1.0, 1.0, 1.0, 1.0, 1.0, 1.0, 1.0, 1.0, 1.0, 1.0, 1.0, 1.0, 1.0, 1.0, 1.0, 1.0, 1.0, 1.0, 1.0, 1.0, 1.0, 1.0, 1.0, 1.0, 1.0, 1.0, 1.0, 1.0, 1.0, 1.0, 1.0, 1.0, 1.0, 1.0, 1.0, 1.0, 1.0, 1.0, 1.0, 1.0, 1.0, 1.0, 1.0, 1.0, 1.0, 1.0, 1.0, 1.0, 1.0, 1.0, 1.0, 1.0, 1.0, 1.0, 1.0, 1.0, 1.0, 1.0, 1.0, 1.0, 1.0, 1.0, 1.0, 1.0, 1.0, 1.0, 1.0, 1.0, 1.0, 1.0, 1.0, 1.0, 1.0, 1.0, 1.0, 1.0, 1.0, 1.0, 1.0, 1.0, 1.0, 1.0, 1.0, 1.0, 1.0, 1.0, 1.0, 1.0, 1.0, 1.0, 1.0, 1.0, 1.0, 1.0, 1.0, 1.0, 1.0, 1.0, 1.0, 1.0, 1.0, 1.0, 1.0, 1.0, 1.0, 1.0, 1.0, 1.0, 1.0, 1.0, 1.0, 1.0, 1.0, 1.0, 1.0, 1.0, 1.0, 1.0, 1.0, 1.0, 1.0, 1.0, 1.0, 1.0, 1.0, 1.0, 1.0, 1.0, 1.0, 1.0, 1.0, 1.0, 1.0, 1.0, 1.0, 1.0, 1.0, 1.0, 1.0, 1.0, 1.0, 1.0, 1.0, 1.0, 1.0, 1.0, 1.0, 1.0, 1.0, 1.0, 1.0, 1.0, 1.0, 1.0, 1.0, 1.0, 1.0, 1.0, 1.0, 1.0, 1.0, 1.0, 1.0, 1.0, 1.0, 1.0, 1.0, 1.0, 1.0, 1.0, 1.0, 1.0, 1.0, 1.0, 1.0, 1.0, 1.0, 1.0, 1.0, 1.0, 1.0, 1.0, 1.0, 1.0, 1.0, 1.0, 1.0, 1.0, 1.0, 1.0, 1.0, 1.0, 1.0, 1.0, 1.0, 1.0, 1.0, 1.0, 1.0, 1.0, 1.0, 1.0, 1.0, 1.0, 1.0, 1.0, 1.0, 1.0, 1.0, 1.0, 1.0, 1.0, 1.0, 1.0, 1.0, 1.0, 1.0, 1.0, 1.0, 1.0, 1.0, 1.0, 1.0, 1.0, 1.0, 1.0, 1.0, 1.0, 1.0, 1.0, 1.0, 1.0, 1.0, 1.0, 1.0, 1.0, 1.0, 1.0, 1.0, 1.0, 1.0, 1.0, 1.0, 1.0, 1.0, 1.0, 1.0, 1.0, 1.0, 1.0, 1.0, 1.0, 1.0, 1.0, 1.0, 1.0, 1.0, 1.0, 1.0, 1.0, 1.0, 1.0, 1.0, 1.0, 1.0, 1.0, 1.0, 1.0, 1.0, 1.0, 1.0, 1.0, 1.0, 1.0, 1.0, 1.0, 1.0, 1.0, 1.0, 1.0, 1.0, 1.0, 1.0, 1.0, 1.0, 1.0, 1.0, 1.0, 1.0, 1.0, 1.0, 1.0, 1.0, 1.0, 1.0, 1.0, 1.0, 1.0, 1.0, 1.0, 1.0, 1.0, 1.0, 1.0, 1.0, 1.0, 1.0, 1.0, 1.0, 1.0, 1.0, 1.0, 1.0, 1.0, 1.0, 1.0, 1.0, 1.0, 1.0, 1.0, 1.0, 1.0, 1.0, 1.0, 1.0, 1.0, 1.0, 1.0, 1.0, 1.0, 1.0, 1.0, 1.0, 1.0, 1.0, 1.0, 1.0, 1.0, 1.0, 1.0, 1.0, 1.0, 1.0, 1.0, 1.0, 1.0, 1.0, 1.0, 1.0, 1.0, 1.0, 1.0, 1.0, 1.0, 1.0, 1.0, 1.0, 1.0, 1.0, 1.0, 1.0, 1.0, 1.0, 1.0, 1.0, 1.0, 1.0, 1.0, 1.0, 1.0, 1.0, 1.0, 1.0, 1.0, 1.0, 1.0, 1.0, 1.0, 1.0, 1.0, 1.0, 1.0, 1.0, 1.0, 1.0, 1.0, 1.0, 1.0, 1.0, 1.0, 1.0, 1.0, 1.0, 1.0, 1.0, 1.0, 1.0, 1.0, 1.0, 1.0, 1.0, 1.0, 1.0, 1.0, 1.0, 1.0, 1.0, 1.0, 1.0, 1.0, 1.0, 1.0, 1.0, 1.0, 1.0, 1.0, 1.0, 1.0, 1.0, 1.0, 1.0, 1.0, 1.0, 1.0, 1.0, 1.0, 1.0, 1.0, 1.0, 1.0, 1.0, 1.0, 1.0, 1.0, 1.0, 1.0, 1.0, 1.0, 1.0, 1.0, 1.0, 1.0, 1.0, 1.0, 1.0, 1.0, 1.0, 1.0, 1.0, 1.0, 1.0, 1.0, 1.0, 1.0, 1.0, 1.0, 1.0, 1.0, 1.0, 1.0, 1.0, 1.0, 1.0, 1.0, 1.0, 1.0, 1.0, 1.0, 1.0, 1.0, 1.0, 1.0, 1.0, 1.0, 1.0, 1.0, 1.0, 1.0, 1.0, 1.0, 1.0, 1.0, 1.0, 1.0, 1.0, 1.0, 1.0, 1.0, 1.0, 1.0, 1.0, 1.0, 1.0, 1.0, 1.0, 1.0, 1.0, 1.0, 1.0, 1.0, 1.0, 1.0, 1.0, 1.0, 1.0, 1.0, 1.0, 1.0, 1.0, 1.0, 1.0, 1.0, 1.0, 1.0, 1.0, 1.0, 1.0, 1.0, 1.0, 1.0, 1.0, 1.0, 1.0, 1.0, 1.0, 1.0, 1.0, 1.0, 1.0, 1.0, 1.0, 1.0, 1.0, 1.0, 1.0, 1.0, 1.0, 1.0, 1.0, 1.0, 1.0, 1.0, 1.0, 1.0, 1.0, 1.0, 1.0, 1.0, 1.0, 1.0, 1.0, 1.0, 1.0, 1.0, 1.0, 1.0, 1.0, 1.0, 1.0, 1.0, 1.0, 1.0, 1.0, 1.0, 1.0, 1.0, 1.0, 1.0, 1.0, 1.0, 1.0, 1.0, 1.0, 1.0, 1.0, 1.0, 1.0, 1.0, 1.0, 1.0, 1.0, 1.0, 1.0, 1.0, 1.0, 1.0, 1.0, 1.0, 1.0, 1.0, 1.0, 1.0, 1.0, 1.0, 1.0, 1.0, 1.0, 1.0, 1.0, 1.0, 1.0, 1.0, 1.0, 1.0, 1.0, 1.0, 1.0, 1.0, 1.0, 1.0, 1.0, 1.0, 1.0, 1.0, 1.0, 1.0, 1.0, 1.0, 1.0, 1.0, 1.0, 1.0, 1.0, 1.0, 1.0, 1.0, 1.0, 1.0, 1.0, 1.0, 1.0, 1.0, 1.0, 1.0, 1.0, 1.0, 1.0, 1.0, 1.0, 1.0, 1.0, 1.0, 1.0, 1.0, 1.0, 1.0, 1.0, 1.0, 1.0, 1.0, 1.0, 1.0, 1.0, 1.0, 1.0, 1.0, 1.0, 1.0, 1.0, 1.0, 1.0, 1.0, 1.0, 1.0, 1.0, 1.0, 1.0, 1.0, 1.0, 1.0, 1.0, 1.0, 1.0, 1.0, 1.0, 1.0, 1.0, 1.0, 1.0, 1.0, 1.0, 1.0, 1.0, 1.0, 1.0, 1.0, 1.0, 1.0, 1.0, 1.0, 1.0, 1.0, 1.0, 1.0, 1.0, 1.0, 1.0, 1.0, 1.0, 1.0, 1.0, 1.0, 1.0, 1.0, 1.0, 1.0, 1.0, 1.0, 1.0, 1.0, 1.0, 1.0, 1.0, 1.0, 1.0, 1.0, 1.0, 1.0, 1.0, 1.0, 1.0, 1.0, 1.0, 1.0, 1.0, 1.0, 1.0, 1.0, 1.0, 1.0, 1.0, 1.0, 1.0, 1.0, 1.0, 1.0, 1.0, 1.0, 1.0, 1.0, 1.0, 1.0, 1.0, 1.0, 1.0, 1.0, 1.0, 1.0, 1.0, 1.0, 1.0, 1.0, 1.0, 1.0, 1.0, 1.0, 1.0, 1.0, 1.0, 1.0, 1.0, 1.0, 1.0, 1.0, 1.0, 1.0, 1.0, 1.0, 1.0, 1.0, 1.0, 1.0, 1.0, 1.0, 1.0, 1.0, 1.0, 1.0, 1.0, 1.0, 1.0, 1.0, 1.0, 1.0, 1.0, 1.0, 1.0, 1.0, 1.0, 1.0, 1.0, 1.0, 1.0, 1.0, 1.0, 1.0, 1.0, 1.0, 1.0, 1.0, 1.0, 1.0, 1.0, 1.0, 1.0, 1.0, 1.0, 1.0, 1.0, 1.0, 1.0, 1.0, 1.0, 1.0, 1.0, 1.0, 1.0, 1.0, 1.0, 1.0, 1.0, 1.0, 1.0, 1.0, 1.0, 1.0, 1.0, 1.0, 1.0, 1.0, 1.0, 1.0, 1.0, 1.0, 1.0, 1.0, 1.0, 1.0, 1.0, 1.0, 1.0, 1.0, 1.0, 1.0, 1.0, 1.0, 1.0, 1.0, 1.0, 1.0, 1.0, 1.0, 1.0, 1.0, 1.0, 1.0, 1.0, 1.0, 1.0, 1.0, 1.0, 1.0, 1.0, 1.0, 1.0, 1.0, 1.0, 1.0, 1.0, 1.0, 1.0, 1.0, 1.0, 1.0, 1.0, 1.0, 1.0, 1.0, 1.0, 1.0, 1.0, 1.0, 1.0, 1.0, 1.0, 1.0, 1.0, 1.0, 1.0, 1.0, 1.0, 1.0, 1.0, 1.0, 1.0, 1.0, 1.0, 1.0, 1.0, 1.0, 1.0, 1.0, 1.0, 1.0, 1.0, 1.0, 1.0, 1.0, 1.0, 1.0, 1.0, 1.0, 1.0, 1.0, 1.0, 1.0, 1.0, 1.0, 1.0, 1.0, 1.0, 1.0, 1.0, 1.0, 1.0, 1.0, 1.0, 1.0, 1.0, 1.0, 1.0, 1.0, 1.0, 1.0, 1.0, 1.0, 1.0, 1.0, 1.0, 1.0, 1.0, 1.0, 1.0, 1.0, 1.0, 1.0, 1.0, 1.0, 1.0, 1.0, 1.0, 1.0, 1.0, 1.0, 1.0, 1.0, 1.0, 1.0, 1.0, 1.0, 1.0, 1.0, 1.0, 1.0, 1.0, 1.0, 1.0, 1.0, 1.0, 1.0, 1.0, 1.0, 1.0, 1.0, 1.0, 1.0, 1.0, 1.0, 1.0, 1.0, 1.0, 1.0, 1.0, 1.0, 1.0, 1.0, 1.0, 1.0, 1.0, 1.0, 1.0, 1.0, 1.0, 1.0, 1.0, 1.0, 1.0, 1.0, 1.0, 1.0, 1.0, 1.0, 1.0, 1.0, 1.0, 1.0, 1.0, 1.0, 1.0, 1.0, 1.0, 1.0, 1.0, 1.0, 1.0, 1.0, 1.0, 1.0, 1.0, 1.0, 1.0, 1.0, 1.0, 1.0, 1.0, 1.0, 1.0, 1.0, 1.0, 1.0, 1.0, 1.0, 1.0, 1.0, 1.0, 1.0, 1.0, 1.0, 1.0, 1.0, 1.0, 1.0, 1.0, 1.0, 1.0, 1.0, 1.0, 1.0, 1.0, 1.0, 1.0, 1.0, 1.0, 1.0, 1.0, 1.0, 1.0, 1.0, 1.0, 1.0, 1.0, 1.0, 1.0, 1.0, 1.0, 1.0, 1.0, 1.0, 1.0, 1.0, 1.0, 1.0, 1.0, 1.0, 1.0, 1.0, 1.0, 1.0, 1.0, 1.0, 1.0, 1.0, 1.0, 1.0, 1.0, 1.0, 1.0, 1.0, 1.0, 1.0, 1.0, 1.0, 1.0, 1.0, 1.0, 1.0, 1.0, 1.0, 1.0, 1.0, 1.0, 1.0, 1.0, 1.0, 1.0, 1.0, 1.0, 1.0, 1.0, 1.0, 1.0, 1.0, 1.0, 1.0, 1.0, 1.0, 1.0, 1.0, 1.0, 1.0, 1.0, 1.0, 1.0, 1.0, 1.0, 1.0, 1.0, 1.0, 1.0, 1.0, 1.0, 1.0, 1.0, 1.0, 1.0, 1.0, 1.0, 1.0, 1.0, 1.0, 1.0, 1.0, 1.0, 1.0, 1.0, 1.0, 1.0, 1.0, 1.0, 1.0, 1.0, 1.0, 1.0, 1.0, 1.0, 1.0, 1.0, 1.0, 1.0, 1.0, 1.0, 1.0, 1.0, 1.0, 1.0, 1.0, 1.0, 1.0, 1.0, 1.0, 1.0, 1.0, 1.0, 1.0, 1.0, 1.0, 1.0, 1.0, 1.0, 1.0, 1.0, 1.0, 1.0, 1.0, 1.0, 1.0, 1.0, 1.0, 1.0, 1.0, 1.0, 1.0, 1.0, 1.0, 1.0, 1.0, 1.0, 1.0, 1.0, 1.0, 1.0, 1.0, 1.0, 1.0, 1.0, 1.0, 1.0, 1.0, 1.0, 1.0, 1.0, 1.0, 1.0, 1.0, 1.0, 1.0, 1.0, 1.0, 1.0, 1.0, 1.0, 1.0, 1.0, 1.0, 1.0, 1.0, 1.0, 1.0, 1.0, 1.0, 1.0, 1.0, 1.0, 1.0, 1.0, 1.0, 1.0, 1.0, 1.0, 1.0, 1.0, 1.0, 1.0, 1.0, 1.0, 1.0, 1.0, 1.0, 1.0, 1.0, 1.0, 1.0, 1.0, 1.0, 1.0, 1.0, 1.0, 1.0, 1.0, 1.0, 1.0, 1.0, 1.0, 1.0, 1.0, 1.0, 1.0, 1.0, 1.0, 1.0, 1.0, 1.0, 1.0, 1.0, 1.0, 1.0, 1.0, 1.0, 1.0, 1.0, 1.0, 1.0, 1.0, 1.0, 1.0, 1.0, 1.0, 1.0, 1.0, 1.0, 1.0, 1.0, 1.0, 1.0, 1.0, 1.0, 1.0, 1.0, 1.0, 1.0, 1.0, 1.0, 1.0, 1.0, 1.0, 1.0, 1.0, 1.0, 1.0, 1.0, 1.0, 1.0, 1.0, 1.0, 1.0, 1.0, 1.0, 1.0, 1.0, 1.0, 1.0, 1.0, 1.0, 1.0, 1.0, 1.0, 1.0, 1.0, 1.0, 1.0, 1.0, 1.0, 1.0, 1.0, 1.0, 1.0, 1.0, 1.0, 1.0, 1.0, 1.0, 1.0, 1.0, 1.0, 1.0, 1.0, 1.0, 1.0, 1.0, 1.0, 1.0, 1.0, 1.0, 1.0, 1.0, 1.0, 1.0, 1.0, 1.0, 1.0, 1.0, 1.0, 1.0, 1.0, 1.0, 1.0, 1.0, 1.0, 1.0, 1.0, 1.0, 1.0, 1.0, 1.0, 1.0, 1.0, 1.0, 1.0, 1.0, 1.0, 1.0, 1.0, 1.0, 1.0, 1.0, 1.0, 1.0, 1.0, 1.0, 1.0, 1.0, 1.0, 1.0, 1.0, 1.0, 1.0, 1.0, 1.0, 1.0, 1.0, 1.0, 1.0, 1.0, 1.0, 1.0, 1.0, 1.0, 1.0, 1.0, 1.0, 1.0, 1.0, 1.0, 1.0, 1.0, 1.0, 1.0, 1.0, 1.0, 1.0, 1.0, 1.0, 1.0, 1.0, 1.0, 1.0, 1.0, 1.0, 1.0, 1.0, 1.0, 1.0, 1.0, 1.0, 1.0, 1.0, 1.0, 1.0, 1.0, 1.0, 1.0, 1.0, 1.0, 1.0, 1.0, 1.0, 1.0, 1.0, 1.0, 1.0, 1.0, 1.0, 1.0, 1.0, 1.0, 1.0, 1.0, 1.0, 1.0, 1.0, 1.0, 1.0, 1.0, 1.0, 1.0, 1.0, 1.0, 1.0, 1.0, 1.0, 1.0, 1.0, 1.0, 1.0, 1.0, 1.0, 1.0, 1.0, 1.0, 1.0, 1.0, 1.0, 1.0, 1.0, 1.0, 1.0, 1.0, 1.0, 1.0, 1.0, 1.0, 1.0, 1.0, 1.0, 1.0, 1.0, 1.0, 1.0, 1.0, 1.0, 1.0, 1.0, 1.0, 1.0, 1.0, 1.0, 1.0, 1.0, 1.0, 1.0, 1.0, 1.0, 1.0, 1.0, 1.0, 1.0, 1.0, 1.0, 1.0, 1.0, 1.0, 1.0, 1.0, 1.0, 1.0, 1.0, 1.0, 1.0, 1.0, 1.0, 1.0, 1.0, 1.0, 1.0, 1.0, 1.0, 1.0, 1.0, 1.0, 1.0, 1.0, 1.0, 1.0, 1.0, 1.0, 1.0, 1.0, 1.0, 1.0, 1.0, 1.0, 1.0, 1.0, 1.0, 1.0, 1.0, 1.0, 1.0, 1.0, 1.0, 1.0, 1.0, 1.0, 1.0, 1.0, 1.0, 1.0, 1.0, 1.0, 1.0, 1.0, 1.0, 1.0, 1.0, 1.0, 1.0, 1.0, 1.0, 1.0, 1.0, 1.0, 1.0, 1.0, 1.0, 1.0, 1.0, 1.0, 1.0, 1.0, 1.0, 1.0, 1.0, 1.0, 1.0, 1.0, 1.0, 1.0, 1.0, 1.0, 1.0, 1.0, 1.0, 1.0, 1.0, 1.0, 1.0, 1.0, 1.0, 1.0, 1.0, 1.0, 1.0, 1.0, 1.0, 1.0, 1.0, 1.0, 1.0, 1.0, 1.0, 1.0, 1.0, 1.0, 1.0, 1.0, 1.0, 1.0, 1.0, 1.0, 1.0, 1.0, 1.0, 1.0, 1.0, 1.0, 1.0, 1.0, 1.0, 1.0, 1.0, 1.0, 1.0, 1.0, 1.0, 1.0, 1.0, 1.0, 1.0, 1.0, 1.0, 1.0, 1.0, 1.0, 1.0, 1.0, 1.0, 1.0, 1.0, 1.0, 1.0, 1.0, 1.0, 1.0, 1.0, 1.0, 1.0, 1.0, 1.0, 1.0, 1.0, 1.0, 1.0, 1.0, 1.0, 1.0, 1.0, 1.0, 1.0, 1.0, 1.0, 1.0, 1.0, 1.0, 1.0, 1.0, 1.0, 1.0, 1.0, 1.0, 1.0, 1.0, 1.0, 1.0, 1.0, 1.0, 1.0, 1.0, 1.0, 1.0, 1.0, 1.0, 1.0, 1.0, 1.0, 1.0, 1.0, 1.0, 1.0, 1.0, 1.0, 1.0, 1.0, 1.0, 1.0, 1.0, 1.0, 1.0, 1.0, 1.0, 1.0, 1.0, 1.0, 1.0, 1.0, 1.0, 1.0, 1.0, 1.0, 1.0, 1.0, 1.0, 1.0, 1.0, 1.0, 1.0, 1.0, 1.0, 1.0, 1.0, 1.0, 1.0, 1.0, 1.0, 1.0, 1.0, 1.0, 1.0, 1.0, 1.0, 1.0, 1.0, 1.0, 1.0, 1.0, 1.0, 1.0, 1.0, 1.0, 1.0, 1.0, 1.0, 1.0, 1.0, 1.0, 1.0, 1.0, 1.0, 1.0, 1.0, 1.0, 1.0, 1.0, 1.0, 1.0, 1.0, 1.0, 1.0, 1.0, 1.0, 1.0, 1.0, 1.0, 1.0, 1.0, 1.0, 1.0, 1.0, 1.0, 1.0, 1.0, 1.0, 1.0, 1.0, 1.0, 1.0, 1.0, 1.0, 1.0, 1.0, 1.0, 1.0, 1.0, 1.0, 1.0, 1.0, 1.0, 1.0, 1.0, 1.0, 1.0, 1.0, 1.0, 1.0, 1.0, 1.0, 1.0, 1.0, 1.0, 1.0, 1.0, 1.0, 1.0, 1.0, 1.0, 1.0, 1.0, 1.0, 1.0, 1.0, 1.0, 1.0, 1.0, 1.0, 1.0, 1.0, 1.0, 1.0, 1.0, 1.0, 1.0, 1.0, 1.0, 1.0, 1.0, 1.0, 1.0, 1.0, 1.0, 1.0, 1.0, 1.0, 1.0, 1.0, 1.0, 1.0, 1.0, 1.0, 1.0, 1.0, 1.0, 1.0, 1.0, 1.0, 1.0, 1.0, 1.0, 1.0, 1.0, 1.0, 1.0, 1.0, 1.0, 1.0, 1.0, 1.0, 1.0, 1.0, 1.0, 1.0, 1.0, 1.0, 1.0, 1.0, 1.0, 1.0, 1.0, 1.0, 1.0, 1.0, 1.0, 1.0, 1.0, 1.0, 1.0, 1.0, 1.0, 1.0, 1.0, 1.0, 1.0, 1.0, 1.0, 1.0, 1.0, 1.0, 1.0, 1.0, 1.0, 1.0, 1.0, 1.0, 1.0, 1.0, 1.0, 1.0, 1.0, 1.0, 1.0, 1.0, 1.0, 1.0, 1.0, 1.0, 1.0, 1.0, 1.0, 1.0, 1.0, 1.0, 1.0, 1.0, 1.0, 1.0, 1.0, 1.0, 1.0, 1.0, 1.0, 1.0, 1.0, 1.0, 1.0, 1.0, 1.0, 1.0, 1.0, 1.0, 1.0, 1.0, 1.0, 1.0, 1.0, 1.0, 1.0, 1.0, 1.0, 1.0, 1.0, 1.0, 1.0, 1.0, 1.0, 1.0, 1.0, 1.0, 1.0, 1.0, 1.0, 1.0, 1.0, 1.0, 1.0, 1.0, 1.0, 1.0, 1.0, 1.0, 1.0, 1.0, 1.0, 1.0, 1.0, 1.0, 1.0, 1.0, 1.0, 1.0, 1.0, 1.0, 1.0, 1.0, 1.0, 1.0, 1.0, 1.0, 1.0, 1.0, 1.0, 1.0, 1.0, 1.0, 1.0, 1.0, 1.0, 1.0, 1.0, 1.0, 1.0, 1.0, 1.0, 1.0, 1.0, 1.0, 1.0, 1.0, 1.0, 1.0, 1.0, 1.0, 1.0, 1.0, 1.0, 1.0, 1.0, 1.0, 1.0, 1.0, 1.0, 1.0, 1.0, 1.0, 1.0, 1.0, 1.0, 1.0, 1.0, 1.0, 1.0, 1.0, 1.0, 1.0, 1.0, 1.0, 1.0, 1.0, 1.0, 1.0, 1.0, 1.0, 1.0, 1.0, 1.0, 1.0, 1.0, 1.0, 1.0, 1.0, 1.0, 1.0, 1.0, 1.0, 1.0, 1.0, 1.0, 1.0, 1.0, 1.0, 1.0, 1.0, 1.0, 1.0, 1.0, 1.0, 1.0, 1.0, 1.0, 1.0, 1.0, 1.0, 1.0, 1.0, 1.0, 1.0, 1.0, 1.0, 1.0, 1.0, 1.0, 1.0, 1.0, 1.0, 1.0, 1.0, 1.0, 1.0, 1.0, 1.0, 1.0, 1.0, 1.0, 1.0, 1.0, 1.0, 1.0, 1.0, 1.0, 1.0, 1.0, 1.0, 1.0, 1.0, 1.0, 1.0, 1.0, 1.0, 1.0, 1.0, 1.0, 1.0, 1.0, 1.0, 1.0, 1.0, 1.0, 1.0, 1.0, 1.0, 1.0, 1.0, 1.0, 1.0, 1.0, 1.0, 1.0, 1.0, 1.0, 1.0, 1.0, 1.0, 1.0, 1.0, 1.0, 1.0, 1.0, 1.0, 1.0, 1.0, 1.0, 1.0, 1.0, 1.0, 1.0, 1.0, 1.0, 1.0, 1.0, 1.0, 1.0, 1.0, 1.0, 1.0, 1.0, 1.0, 1.0, 1.0, 1.0, 1.0, 1.0, 1.0, 1.0, 1.0, 1.0, 1.0, 1.0, 1.0, 1.0, 1.0, 1.0, 1.0, 1.0, 1.0, 1.0, 1.0, 1.0, 1.0, 1.0, 1.0, 1.0, 1.0, 1.0, 1.0, 1.0, 1.0, 1.0, 1.0, 1.0, 1.0, 1.0, 1.0, 1.0, 1.0, 1.0, 1.0, 1.0, 1.0, 1.0, 1.0, 1.0, 1.0, 1.0, 1.0, 1.0, 1.0, 1.0, 1.0, 1.0, 1.0, 1.0, 1.0, 1.0, 1.0, 1.0, 1.0, 1.0, 1.0, 1.0, 1.0, 1.0, 1.0, 1.0, 1.0, 1.0, 1.0, 1.0, 1.0, 1.0, 1.0, 1.0, 1.0, 1.0, 1.0, 1.0, 1.0, 1.0, 1.0, 1.0, 1.0, 1.0, 1.0, 1.0, 1.0, 1.0, 1.0, 1.0, 1.0, 1.0, 1.0, 1.0, 1.0, 1.0, 1.0, 1.0, 1.0, 1.0, 1.0, 1.0, 1.0, 1.0, 1.0, 1.0, 1.0, 1.0, 1.0, 1.0, 1.0, 1.0, 1.0, 1.0, 1.0, 1.0, 1.0, 1.0, 1.0, 1.0, 1.0, 1.0, 1.0, 1.0, 1.0, 1.0, 1.0, 1.0, 1.0, 1.0, 1.0, 1.0, 1.0, 1.0, 1.0, 1.0, 1.0, 1.0, 1.0, 1.0, 1.0, 1.0, 1.0, 1.0, 1.0, 1.0, 1.0, 1.0, 1.0, 1.0, 1.0, 1.0, 1.0, 1.0, 1.0, 1.0, 1.0, 1.0, 1.0, 1.0, 1.0, 1.0, 1.0, 1.0, 1.0, 1.0, 1.0, 1.0, 1.0, 1.0, 1.0, 1.0, 1.0, 1.0, 1.0, 1.0, 1.0, 1.0, 1.0, 1.0, 1.0, 1.0, 1.0, 1.0, 1.0, 1.0, 1.0, 1.0, 1.0, 1.0, 1.0, 1.0, 1.0, 1.0, 1.0, 1.0, 1.0, 1.0, 1.0, 1.0, 1.0, 1.0, 1.0, 1.0, 1.0, 1.0, 1.0, 1.0, 1.0, 1.0, 1.0, 1.0, 1.0, 1.0, 1.0, 1.0, 1.0, 1.0, 1.0, 1.0, 1.0, 1.0, 1.0, 1.0, 1.0, 1.0, 1.0, 1.0, 1.0, 1.0, 1.0, 1.0, 1.0, 1.0, 1.0, 1.0, 1.0, 1.0, 1.0, 1.0, 1.0, 1.0, 1.0, 1.0, 1.0, 1.0, 1.0, 1.0, 1.0, 1.0, 1.0, 1.0, 1.0, 1.0, 1.0, 1.0, 1.0, 1.0, 1.0, 1.0, 1.0, 1.0, 1.0, 1.0, 1.0, 1.0, 1.0, 1.0, 1.0, 1.0, 1.0, 1.0, 1.0, 1.0, 1.0, 1.0, 1.0, 1.0, 1.0, 1.0, 1.0, 1.0, 1.0, 1.0, 1.0, 1.0, 1.0, 1.0, 1.0, 1.0, 1.0, 1.0, 1.0, 1.0, 1.0, 1.0, 1.0, 1.0, 1.0, 1.0, 1.0, 1.0, 1.0, 1.0, 1.0, 1.0, 1.0, 1.0, 1.0, 1.0, 1.0, 1.0, 1.0, 1.0, 1.0, 1.0, 1.0, 1.0, 1.0, 1.0, 1.0, 1.0, 1.0, 1.0, 1.0, 1.0, 1.0, 1.0, 1.0, 1.0, 1.0, 1.0, 1.0, 1.0, 1.0, 1.0, 1.0, 1.0, 1.0, 1.0, 1.0, 1.0, 1.0, 1.0, 1.0, 1.0, 1.0, 1.0, 1.0, 1.0, 1.0, 1.0, 1.0, 1.0, 1.0, 1.0, 1.0, 1.0, 1.0, 1.0, 1.0, 1.0, 1.0, 1.0, 1.0, 1.0, 1.0, 1.0, 1.0, 1.0, 1.0, 1.0, 1.0, 1.0, 1.0, 1.0, 1.0, 1.0, 1.0, 1.0, 1.0, 1.0, 1.0, 1.0, 1.0, 1.0, 1.0, 1.0, 1.0, 1.0, 1.0, 1.0, 1.0, 1.0, 1.0, 1.0, 1.0, 1.0, 1.0, 1.0, 1.0, 1.0, 1.0, 1.0, 1.0, 1.0, 1.0, 1.0, 1.0, 1.0, 1.0, 1.0, 1.0, 1.0, 1.0, 1.0, 1.0, 1.0, 1.0, 1.0, 1.0, 1.0, 1.0, 1.0, 1.0, 1.0, 1.0, 1.0, 1.0, 1.0, 1.0, 1.0, 1.0, 1.0, 1.0, 1.0, 1.0, 1.0, 1.0, 1.0, 1.0, 1.0, 1.0, 1.0, 1.0, 1.0, 1.0, 1.0, 1.0, 1.0, 1.0, 1.0, 1.0, 1.0, 1.0, 1.0, 1.0, 1.0, 1.0, 1.0, 1.0, 1.0, 1.0, 1.0, 1.0, 1.0, 1.0, 1.0, 1.0, 1.0, 1.0, 1.0, 1.0, 1.0, 1.0, 1.0, 1.0, 1.0, 1.0, 1.0, 1.0, 1.0, 1.0, 1.0, 1.0, 1.0, 1.0, 1.0, 1.0, 1.0, 1.0, 1.0, 1.0, 1.0, 1.0, 1.0, 1.0, 1.0, 1.0, 1.0, 1.0, 1.0, 1.0, 1.0, 1.0, 1.0, 1.0, 1.0, 1.0, 1.0, 1.0, 1.0, 1.0, 1.0, 1.0, 1.0, 1.0, 1.0, 1.0, 1.0, 1.0, 1.0, 1.0, 1.0, 1.0, 1.0, 1.0, 1.0, 1.0, 1.0, 1.0, 1.0, 1.0, 1.0, 1.0, 1.0, 1.0, 1.0, 1.0, 1.0, 1.0, 1.0, 1.0, 1.0, 1.0, 1.0, 1.0, 1.0, 1.0, 1.0, 1.0, 1.0, 1.0, 1.0, 1.0, 1.0, 1.0, 1.0, 1.0, 1.0, 1.0, 1.0, 1.0, 1.0, 1.0, 1.0, 1.0, 1.0, 1.0, 1.0, 1.0, 1.0, 1.0, 1.0, 1.0, 1.0, 1.0, 1.0, 1.0, 1.0, 1.0, 1.0, 1.0, 1.0, 1.0, 1.0, 1.0, 1.0, 1.0, 1.0, 1.0, 1.0, 1.0, 1.0, 1.0, 1.0, 1.0, 1.0, 1.0, 1.0, 1.0, 1.0, 1.0, 1.0, 1.0, 1.0, 1.0, 1.0, 1.0, 1.0, 1.0, 1.0, 1.0, 1.0, 1.0, 1.0, 1.0, 1.0, 1.0, 1.0, 1.0, 1.0, 1.0, 1.0, 1.0, 1.0, 1.0, 1.0, 1.0, 1.0, 1.0, 1.0, 1.0, 1.0, 1.0, 1.0, 1.0, 1.0, 1.0, 1.0, 1.0, 1.0, 1.0, 1.0, 1.0, 1.0, 1.0, 1.0, 1.0, 1.0, 1.0, 1.0, 1.0, 1.0, 1.0, 1.0, 1.0, 1.0, 1.0, 1.0, 1.0, 1.0, 1.0, 1.0, 1.0, 1.0, 1.0, 1.0, 1.0, 1.0, 1.0, 1.0, 1.0, 1.0, 1.0, 1.0, 1.0, 1.0, 1.0, 1.0, 1.0, 1.0, 1.0, 1.0, 1.0, 1.0, 1.0, 1.0, 1.0, 1.0, 1.0, 1.0, 1.0, 1.0, 1.0, 1.0, 1.0, 1.0, 1.0, 1.0, 1.0, 1.0, 1.0, 1.0, 1.0, 1.0, 1.0, 1.0, 1.0, 1.0, 1.0, 1.0, 1.0, 1.0, 1.0, 1.0, 1.0, 1.0, 1.0, 1.0, 1.0, 1.0, 1.0, 1.0, 1.0, 1.0, 1.0, 1.0, 1.0, 1.0, 1.0, 1.0, 1.0, 1.0, 1.0, 1.0, 1.0, 1.0, 1.0, 1.0, 1.0, 1.0, 1.0, 1.0, 1.0, 1.0, 1.0, 1.0, 1.0, 1.0, 1.0, 1.0, 1.0, 1.0, 1.0, 1.0, 1.0, 1.0, 1.0, 1.0, 1.0, 1.0, 1.0, 1.0, 1.0, 1.0, 1.0, 1.0, 1.0, 1.0, 1.0, 1.0, 1.0, 1.0, 1.0, 1.0, 1.0, 1.0, 1.0, 1.0, 1.0, 1.0, 1.0, 1.0, 1.0, 1.0, 1.0, 1.0, 1.0, 1.0, 1.0, 1.0, 1.0, 1.0, 1.0, 1.0, 1.0, 1.0, 1.0, 1.0, 1.0, 1.0, 1.0, 1.0, 1.0, 1.0, 1.0, 1.0, 1.0, 1.0, 1.0, 1.0, 1.0, 1.0, 1.0, 1.0, 1.0, 1.0, 1.0, 1.0, 1.0, 1.0, 1.0, 1.0, 1.0, 1.0, 1.0, 1.0, 1.0, 1.0, 1.0, 1.0, 1.0, 1.0, 1.0, 1.0, 1.0, 1.0, 1.0, 1.0, 1.0, 1.0, 1.0, 1.0, 1.0, 1.0, 1.0, 1.0, 1.0, 1.0, 1.0, 1.0, 1.0, 1.0, 1.0, 1.0, 1.0, 1.0, 1.0, 1.0, 1.0, 1.0, 1.0, 1.0, 1.0, 1.0, 1.0, 1.0, 1.0, 1.0, 1.0, 1.0, 1.0, 1.0, 1.0, 1.0, 1.0, 1.0, 1.0, 1.0, 1.0, 1.0, 1.0, 1.0, 1.0, 1.0, 1.0, 1.0, 1.0, 1.0, 1.0, 1.0, 1.0, 1.0, 1.0, 1.0, 1.0, 1.0, 1.0, 1.0, 1.0, 1.0, 1.0, 1.0, 1.0, 1.0, 1.0, 1.0, 1.0, 1.0, 1.0, 1.0, 1.0, 1.0, 1.0, 1.0, 1.0, 1.0, 1.0, 1.0, 1.0, 1.0, 1.0, 1.0, 1.0, 1.0, 1.0, 1.0, 1.0, 1.0, 1.0, 1.0, 1.0, 1.0, 1.0, 1.0, 1.0, 1.0, 1.0, 1.0, 1.0, 1.0, 1.0, 1.0, 1.0, 1.0, 1.0, 1.0, 1.0, 1.0, 1.0, 1.0, 1.0, 1.0, 1.0, 1.0, 1.0, 1.0, 1.0, 1.0, 1.0, 1.0, 1.0, 1.0, 1.0, 1.0, 1.0, 1.0, 1.0, 1.0, 1.0, 1.0, 1.0, 1.0, 1.0, 1.0, 1.0, 1.0, 1.0, 1.0, 1.0, 1.0, 1.0, 1.0, 1.0, 1.0, 1.0, 1.0, 1.0, 1.0, 1.0, 1.0, 1.0, 1.0, 1.0, 1.0, 1.0, 1.0, 1.0, 1.0, 1.0, 1.0, 1.0, 1.0, 1.0, 1.0, 1.0, 1.0, 1.0, 1.0, 1.0, 1.0, 1.0, 1.0, 1.0, 1.0, 1.0, 1.0, 1.0, 1.0, 1.0, 1.0, 1.0, 1.0, 1.0, 1.0, 1.0, 1.0, 1.0, 1.0, 1.0, 1.0, 1.0, 1.0, 1.0, 1.0, 1.0, 1.0, 1.0, 1.0, 1.0, 1.0, 1.0, 1.0, 1.0, 1.0, 1.0, 1.0, 1.0, 1.0, 1.0, 1.0, 1.0, 1.0, 1.0, 1.0, 1.0, 1.0, 1.0, 1.0, 1.0, 1.0, 1.0, 1.0, 1.0, 1.0, 1.0, 1.0, 1.0, 1.0, 1.0, 1.0, 1.0, 1.0, 1.0, 1.0, 1.0, 1.0, 1.0, 1.0, 1.0, 1.0, 1.0, 1.0, 1.0, 1.0, 1.0, 1.0, 1.0, 1.0, 1.0, 1.0, 1.0, 1.0, 1.0, 1.0, 1.0, 1.0, 1.0, 1.0, 1.0, 1.0, 1.0, 1.0, 1.0, 1.0, 1.0, 1.0, 1.0, 1.0, 1.0, 1.0, 1.0, 1.0, 1.0, 1.0, 1.0, 1.0, 1.0, 1.0, 1.0, 1.0, 1.0, 1.0, 1.0, 1.0, 1.0, 1.0, 1.0, 1.0, 1.0, 1.0, 1.0, 1.0, 1.0, 1.0, 1.0, 1.0, 1.0, 1.0, 1.0, 1.0, 1.0, 1.0, 1.0, 1.0, 1.0, 1.0, 1.0, 1.0, 1.0, 1.0, 1.0, 1.0, 1.0, 1.0, 1.0, 1.0, 1.0, 1.0, 1.0, 1.0, 1.0, 1.0, 1.0, 1.0, 1.0, 1.0, 1.0, 1.0, 1.0, 1.0, 1.0, 1.0, 1.0, 1.0, 1.0, 1.0, 1.0, 1.0, 1.0, 1.0, 1.0, 1.0, 1.0, 1.0, 1.0, 1.0, 1.0, 1.0, 1.0, 1.0, 1.0, 1.0, 1.0, 1.0, 1.0, 1.0, 1.0, 1.0, 1.0, 1.0, 1.0, 1.0, 1.0, 1.0, 1.0, 1.0, 1.0, 1.0, 1.0, 1.0, 1.0, 1.0, 1.0, 1.0, 1.0, 1.0, 1.0, 1.0, 1.0, 1.0, 1.0, 1.0, 1.0, 1.0, 1.0, 1.0, 1.0, 1.0, 1.0, 1.0, 1.0, 1.0, 1.0, 1.0, 1.0, 1.0, 1.0, 1.0, 1.0, 1.0, 1.0, 1.0, 1.0, 1.0, 1.0, 1.0, 1.0, 1.0, 1.0, 1.0, 1.0, 1.0, 1.0, 1.0, 1.0, 1.0, 1.0, 1.0, 1.0, 1.0, 1.0, 1.0, 1.0, 1.0, 1.0, 1.0, 1.0, 1.0, 1.0, 1.0, 1.0, 1.0, 1.0, 1.0, 1.0, 1.0, 1.0, 1.0, 1.0, 1.0, 1.0, 1.0, 1.0, 1.0, 1.0, 1.0, 1.0, 1.0, 1.0, 1.0, 1.0, 1.0, 1.0, 1.0, 1.0, 1.0, 1.0, 1.0, 1.0, 1.0, 1.0, 1.0, 1.0, 1.0, 1.0, 1.0, 1.0, 1.0, 1.0, 1.0, 1.0, 1.0, 1.0, 1.0, 1.0, 1.0, 1.0, 1.0, 1.0, 1.0, 1.0, 1.0, 1.0, 1.0, 1.0, 1.0, 1.0, 1.0, 1.0, 1.0, 1.0, 1.0, 1.0, 1.0, 1.0, 1.0, 1.0, 1.0, 1.0, 1.0, 1.0, 1.0, 1.0, 1.0, 1.0, 1.0, 1.0, 1.0, 1.0, 1.0, 1.0, 1.0, 1.0, 1.0, 1.0, 1.0, 1.0, 1.0, 1.0, 1.0, 1.0, 1.0, 1.0, 1.0, 1.0, 1.0, 1.0, 1.0, 1.0, 1.0, 1.0, 1.0, 1.0, 1.0, 1.0, 1.0, 1.0, 1.0, 1.0, 1.0, 1.0, 1.0, 1.0, 1.0, 1.0, 1.0, 1.0, 1.0, 1.0, 1.0, 1.0, 1.0, 1.0, 1.0, 1.0, 1.0, 1.0, 1.0, 1.0, 1.0, 1.0, 1.0, 1.0, 1.0, 1.0, 1.0, 1.0, 1.0, 1.0, 1.0, 1.0, 1.0, 1.0, 1.0, 1.0, 1.0, 1.0, 1.0, 1.0, 1.0, 1.0, 1.0, 1.0, 1.0, 1.0, 1.0, 1.0, 1.0, 1.0, 1.0, 1.0, 1.0, 1.0, 1.0, 1.0, 1.0, 1.0, 1.0, 1.0, 1.0, 1.0, 1.0, 1.0, 1.0, 1.0, 1.0, 1.0, 1.0, 1.0, 1.0, 1.0, 1.0, 1.0, 1.0, 1.0, 1.0, 1.0, 1.0, 1.0, 1.0, 1.0, 1.0, 1.0, 1.0, 1.0, 1.0, 1.0, 1.0, 1.0, 1.0, 1.0, 1.0, 1.0, 1.0, 1.0, 1.0, 1.0, 1.0, 1.0, 1.0, 1.0, 1.0, 1.0, 1.0, 1.0, 1.0, 1.0, 1.0, 1.0, 1.0, 1.0, 1.0, 1.0, 1.0, 1.0, 1.0, 1.0, 1.0, 1.0, 1.0, 1.0, 1.0, 1.0, 1.0, 1.0, 1.0, 1.0, 1.0, 1.0, 1.0, 1.0, 1.0, 1.0, 1.0, 1.0, 1.0, 1.0, 1.0, 1.0, 1.0, 1.0, 1.0, 1.0, 1.0, 1.0, 1.0, 1.0, 1.0, 1.0, 1.0, 1.0, 1.0, 1.0, 1.0, 1.0, 1.0, 1.0, 1.0, 1.0, 1.0, 1.0, 1.0, 1.0, 1.0, 1.0, 1.0, 1.0, 1.0, 1.0, 1.0, 1.0, 1.0, 1.0, 1.0, 1.0, 1.0, 1.0, 1.0, 1.0, 1.0, 1.0, 1.0, 1.0, 1.0, 1.0, 1.0, 1.0, 1.0, 1.0, 1.0, 1.0, 1.0, 1.0, 1.0, 1.0, 1.0, 1.0, 1.0, 1.0, 1.0, 1.0, 1.0, 1.0, 1.0, 1.0, 1.0, 1.0, 1.0, 1.0, 1.0, 1.0, 1.0, 1.0, 1.0, 1.0, 1.0, 1.0, 1.0, 1.0, 1.0, 1.0, 1.0, 1.0, 1.0, 1.0, 1.0, 1.0, 1.0, 1.0, 1.0, 1.0, 1.0, 1.0, 1.0, 1.0, 1.0, 1.0, 1.0, 1.0, 1.0, 1.0, 1.0, 1.0, 1.0, 1.0, 1.0, 1.0, 1.0, 1.0, 1.0, 1.0, 1.0, 1.0, 1.0, 1.0, 1.0, 1.0, 1.0, 1.0, 1.0, 1.0, 1.0, 1.0, 1.0, 1.0, 1.0, 1.0, 1.0, 1.0, 1.0, 1.0, 1.0, 1.0, 1.0, 1.0, 1.0, 1.0, 1.0, 1.0, 1.0, 1.0, 1.0, 1.0, 1.0, 1.0, 1.0, 1.0, 1.0, 1.0, 1.0, 1.0, 1.0, 1.0, 1.0, 1.0, 1.0, 1.0, 1.0, 1.0, 1.0, 1.0, 1.0, 1.0, 1.0, 1.0, 1.0, 1.0, 1.0, 1.0, 1.0, 1.0, 1.0, 1.0, 1.0, 1.0, 1.0, 1.0, 1.0, 1.0, 1.0, 1.0, 1.0, 1.0, 1.0, 1.0, 1.0, 1.0, 1.0, 1.0, 1.0, 1.0, 1.0, 1.0, 1.0, 1.0, 1.0, 1.0, 1.0, 1.0, 1.0, 1.0, 1.0, 1.0, 1.0, 1.0, 1.0, 1.0, 1.0, 1.0, 1.0, 1.0, 1.0, 1.0, 1.0, 1.0, 1.0, 1.0, 1.0, 1.0, 1.0, 1.0, 1.0, 1.0, 1.0, 1.0, 1.0, 1.0, 1.0, 1.0, 1.0, 1.0, 1.0, 1.0, 1.0, 1.0, 1.0, 1.0, 1.0, 1.0, 1.0, 1.0, 1.0, 1.0, 1.0, 1.0, 1.0, 1.0, 1.0, 1.0, 1.0, 1.0, 1.0, 1.0, 1.0, 1.0, 1.0, 1.0, 1.0, 1.0, 1.0, 1.0, 1.0, 1.0, 1.0, 1.0, 1.0, 1.0, 1.0, 1.0, 1.0, 1.0, 1.0, 1.0, 1.0, 1.0, 1.0, 1.0, 1.0, 1.0, 1.0, 1.0, 1.0, 1.0, 1.0, 1.0, 1.0, 1.0, 1.0, 1.0, 1.0, 1.0, 1.0, 1.0, 1.0, 1.0, 1.0, 1.0, 1.0, 1.0, 1.0, 1.0, 1.0, 1.0, 1.0, 1.0, 1.0, 1.0, 1.0, 1.0, 1.0, 1.0, 1.0, 1.0, 1.0, 1.0, 1.0, 1.0, 1.0, 1.0, 1.0, 1.0, 1.0, 1.0, 1.0, 1.0, 1.0, 1.0, 1.0, 1.0, 1.0, 1.0, 1.0, 1.0, 1.0, 1.0, 1.0, 1.0, 1.0, 1.0, 1.0, 1.0, 1.0, 1.0, 1.0, 1.0, 1.0, 1.0, 1.0, 1.0, 1.0, 1.0, 1.0, 1.0, 1.0, 1.0, 1.0, 1.0, 1.0, 1.0, 1.0, 1.0, 1.0, 1.0, 1.0])
me_cylinder.materials.append(mat_material)
me_cylinder.use_remesh_preserve_volume = False
me_cylinder.use_remesh_preserve_attributes = False
me_cylinder.use_mirror_vertex_groups = False
me_cylinder.update()
arm_armature_001 = bpy.data.armatures.new('Armature.001')  # bones are not reproduced

# ---- objects
ob_playership = bpy.data.objects.new('PlayerShip', me_cylinder)
ob_armature = bpy.data.objects.new('Armature', arm_armature_001)

# ---- transforms, parenting, visibility, modifiers, constraints
ob_playership.parent = ob_armature
ob_playership.matrix_parent_inverse = Matrix(((1.0, 0.0, 0.0, -1.325e-17), (0.0, 1.0, 0.0, -0.7103), (0.0, 0.0, 1.0, -0.05969), (0.0, 0.0, 0.0, 1.0)))
ob_playership.location = (0.0, 0.0, 0.0)
ob_playership.lineart.crease_threshold = 0.0
_vg = ob_playership.vertex_groups.new(name='Bone')
_vg.add([1, 3, 5, 7, 9, 11, 152, 154, 156, 158, 160, 162, 302, 303, 304, 305, 306, 307, 308, 309, 310, 311, 312, 313, 314, 315, 316, 317, 318, 319, 320, 321, 322, 323, 324, 325, 326, 327, 328, 329, 330, 331, 332, 333, 334, 335, 336, 337, 338, 339, 340, 341, 342, 343, 344, 345, 346, 347, 348, 349, 350, 351, 352, 353, 354, 355, 356, 357, 358, 359, 360, 361, 362, 363, 364, 365, 366, 367, 368, 369, 370, 371, 372, 373, 374, 375, 376, 377, 378, 379, 380, 381, 382, 383, 384, 385, 386, 387, 388, 389, 390, 391, 392, 393, 394, 395, 396, 397, 398, 399, 400, 401, 402, 403, 404, 405, 406, 407, 408, 409, 410, 411, 412, 413, 414, 415], 1.0, 'REPLACE')
_vg = ob_playership.vertex_groups.new(name='hand1.L')
_vg.add([12, 13, 14, 15, 16, 17, 18, 19, 20, 21, 22, 23, 36, 37, 38, 39, 40, 41], 1.0, 'REPLACE')
_vg = ob_playership.vertex_groups.new(name='hand2.L')
_vg.add([0, 2, 4, 6, 8, 10, 24, 25, 26, 27, 28, 29, 30, 31, 32, 33, 34, 35], 1.0, 'REPLACE')
_vg = ob_playership.vertex_groups.new(name='tail.L')
_vg.add([250, 251, 252, 253, 254, 255, 256, 257, 258, 259, 260, 261, 262, 263, 264, 265, 266, 267, 268, 269, 270, 271, 272, 273, 274, 275, 276, 277, 278, 279, 280, 281, 282, 283, 284, 285, 286, 287, 288, 289], 1.0, 'REPLACE')
_vg = ob_playership.vertex_groups.new(name='hand1.R')
_vg.add([163, 164, 165, 166, 167, 168, 169, 170, 171, 172, 173, 174, 187, 188, 189, 190, 191, 192], 1.0, 'REPLACE')
_vg = ob_playership.vertex_groups.new(name='hand2.R')
_vg.add([151, 153, 155, 157, 159, 161, 175, 176, 177, 178, 179, 180, 181, 182, 183, 184, 185, 186], 1.0, 'REPLACE')
_vg = ob_playership.vertex_groups.new(name='tail.R')
_vg.add([111, 112, 113, 114, 115, 116, 117, 118, 119, 120, 121, 122, 123, 124, 125, 126, 127, 128, 129, 130, 131, 132, 133, 134, 135, 136, 137, 138, 139, 140, 141, 142, 143, 144, 145, 146, 147, 148, 149, 150], 1.0, 'REPLACE')
_vg = ob_playership.vertex_groups.new(name='hand3.L')
_vg.add([42, 43, 44, 45, 46, 47, 48, 49, 50, 51, 52, 53, 54, 55, 56, 57, 58, 59, 60, 61, 62, 63, 64, 65, 66, 67, 68, 69, 70, 71, 72, 73, 74, 75, 76, 77, 78, 79, 80, 81, 82, 83, 84, 85, 86, 87, 88, 89, 90, 91, 92, 93, 94, 95, 96, 97, 98], 1.0, 'REPLACE')
_vg = ob_playership.vertex_groups.new(name='wing.L')
_vg.add([290, 291, 292, 293, 294, 295, 296, 297, 298, 299, 300, 301], 1.0, 'REPLACE')
_vg = ob_playership.vertex_groups.new(name='hand3.R')
_vg.add([193, 194, 195, 196, 197, 198, 199, 200, 201, 202, 203, 204, 205, 206, 207, 208, 209, 210, 211, 212, 213, 214, 215, 216, 217, 218, 219, 220, 221, 222, 223, 224, 225, 226, 227, 228, 229, 230, 231, 232, 233, 234, 235, 236, 237, 238, 239, 240, 241, 242, 243, 244, 245, 246, 247, 248, 249], 1.0, 'REPLACE')
_vg = ob_playership.vertex_groups.new(name='wing.R')
_vg.add([99, 100, 101, 102, 103, 104, 105, 106, 107, 108, 109, 110], 1.0, 'REPLACE')
_m = ob_playership.modifiers.new('Armature', 'ARMATURE')
_m = ob_playership.modifiers.new('Armature.001', 'ARMATURE')
_m.object = ob_armature
ob_armature.location = (1.325e-17, 0.7103, 0.05969)
ob_armature.show_in_front = True
ob_armature.lineart.crease_threshold = 0.0

# ---- collection membership
col_collection_1.objects.link(ob_playership)
col_collection_3.objects.link(ob_armature)

# ---- scene / render settings (as saved in the file)
scene.frame_start = 0; scene.frame_end = 60; scene.frame_set(0)
scene.render.engine = 'BLENDER_EEVEE_NEXT'
scene.render.resolution_percentage = 50
scene.render.fps = 60
scene.render.dither_intensity = 0.0
scene.cycles.use_denoising = False
scene.cycles.samples = 128
scene.cycles.sampling_pattern = 'TABULATED_SOBOL'
scene.cycles.use_adaptive_sampling = False
scene.cycles.use_light_tree = False
scene.cycles.blur_glossy = 0.0
scene.cycles.sample_clamp_indirect = 0.0
scene.view_settings.view_transform = 'Standard'
bpy.context.view_layer.update()

# ---- added for rendering (the .blend has no active camera and no usable light): camera, sun
cam_auto = bpy.data.cameras.new('AutoCamera')
cam_auto.lens = 50.0
cam_auto.sensor_width = 36.0
cam_auto.clip_end = 1000.0
ob_auto_camera = bpy.data.objects.new('AutoCamera', cam_auto)
scene.collection.objects.link(ob_auto_camera)
ob_auto_camera.location = (8.99216, -10.5323, 7.46606)
ob_auto_camera.rotation_euler = (1.09748, -7.21219e-08, 0.694738)
scene.camera = ob_auto_camera
light_auto_sun = bpy.data.lights.new('AutoSun', 'SUN')
light_auto_sun.energy = 3.0
light_auto_sun.angle = 0.0523599
ob_auto_sun = bpy.data.objects.new('AutoSun', light_auto_sun)
scene.collection.objects.link(ob_auto_sun)
ob_auto_sun.rotation_euler = (0.872665, 0.174533, 0.523599)
bpy.context.view_layer.update()
